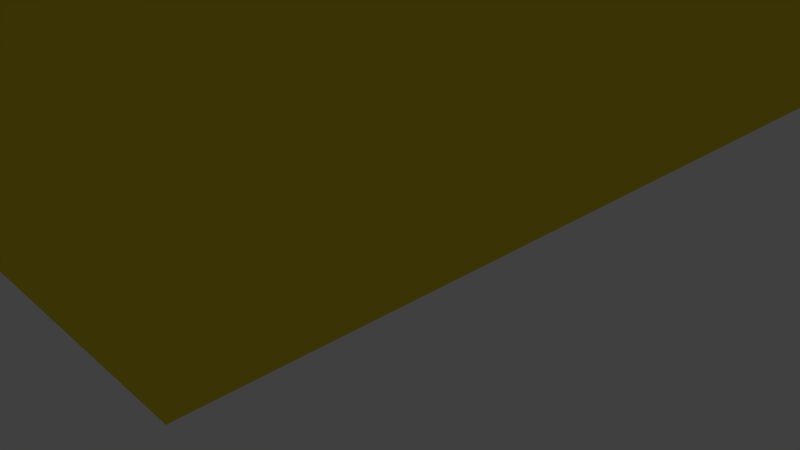 # Source: enclosure.blend  (saved by Blender 2.79.0; exported with 4.5.12 LTS)
import bpy
from mathutils import Matrix  # noqa: F401  (used for matrix-valued properties, if any)

bpy.ops.wm.read_factory_settings(use_empty=True)
scene = bpy.context.scene
scene.name = 'Scene'

# ---- collections
col_collection_1 = bpy.data.collections.new('Collection 1'); scene.collection.children.link(col_collection_1)

# ---- materials (node trees are filled in below, after node groups)
mat_enclosurecap = bpy.data.materials.new('EnclosureCap')
mat_enclosurecap.alpha_threshold = 0.0
mat_enclosurecap.use_transparent_shadow = False
mat_enclosurecap.diffuse_color = (0.6912, 0.8, 0.1098, 1.0)
mat_enclosurecap.roughness = 0.5
mat_material_001 = bpy.data.materials.new('Material.001')
mat_material_001.alpha_threshold = 0.0
mat_material_001.use_transparent_shadow = False
mat_material_001.roughness = 0.5
mat_red = bpy.data.materials.new('Red')
mat_red.alpha_threshold = 0.0
mat_red.use_transparent_shadow = False
mat_red.diffuse_color = (0.8, 0.005779, 0.01941, 1.0)
mat_red.roughness = 0.5
mat_dark = bpy.data.materials.new('Dark')
mat_dark.alpha_threshold = 0.0
mat_dark.use_transparent_shadow = False
mat_dark.diffuse_color = (0.01435, 0.01853, 0.02721, 1.0)
mat_dark.roughness = 0.5
mat_blue = bpy.data.materials.new('Blue')
mat_blue.alpha_threshold = 0.0
mat_blue.use_transparent_shadow = False
mat_blue.diffuse_color = (0.3556, 0.4955, 0.8, 1.0)
mat_blue.roughness = 0.5
mat_green = bpy.data.materials.new('Green')
mat_green.alpha_threshold = 0.0
mat_green.use_transparent_shadow = False
mat_green.diffuse_color = (0.004121, 0.4969, 0.0, 1.0)
mat_green.specular_color = (0.0, 0.5382, 0.001531)
mat_green.roughness = 0.5
mat_green.line_color = (0.0, 0.0, 0.0, 1.0)
mat_enclosuremat = bpy.data.materials.new('EnclosureMat')
mat_enclosuremat.alpha_threshold = 0.0
mat_enclosuremat.use_transparent_shadow = False
mat_enclosuremat.diffuse_color = (0.8, 0.6441, 0.02757, 1.0)
mat_enclosuremat.roughness = 0.5

# ---- material node trees

# ---- world
world_world = bpy.data.worlds.new('World'); scene.world = world_world
world_world.color = (0.05088, 0.05088, 0.05088)
world_world.use_sun_shadow = False
world_world.sun_shadow_jitter_overblur = 0.0
world_world.cycles.sampling_method = 'MANUAL'

# ---- cameras
cam_camera = bpy.data.cameras.new('Camera')
cam_camera.clip_end = 100.0
cam_camera.lens = 35.0
cam_camera.sensor_width = 32.0
cam_camera.sensor_height = 18.0
cam_camera.ortho_scale = 7.314
cam_camera.dof.focus_distance = 0.0
cam_camera.dof.aperture_fstop = 128.0

# ---- lights
light_lamp = bpy.data.lights.new('Lamp', 'POINT')
light_lamp.transmission_factor = 0.0
light_lamp.cutoff_distance = 30.0
light_lamp.energy = 100.0
light_lamp.shadow_buffer_clip_start = 1.001
light_lamp.shadow_soft_size = 0.1
light_lamp.shadow_maximum_resolution = 0.006
light_lamp.use_absolute_resolution = True

# ---- meshes
me_cube_014 = bpy.data.meshes.new('Cube.014')
me_cube_014.from_pydata([(-966.7, -957.1, -843.2), (-966.7, 957.1, -843.2), (966.7, -957.1, -843.2), (966.7, 957.1, -843.2), (-955.6, -942.9, -846.2), (-955.6, 942.9, -846.2), (955.6, -942.9, -846.2), (955.6, 942.9, -846.2), (-966.7, -957.1, -1000.0), (-966.7, 957.1, -1000.0), (-966.7, -566.9, -1000.0), (955.6, 942.9, -843.2), (955.6, -942.9, -843.2), (966.7, 957.1, -1000.0), (-955.6, 942.9, -843.2), (-955.6, -942.9, -843.2), (966.7, -957.1, -1000.0)], [], [(3, 1, 0, 15, 14, 11), (4, 5, 14, 15), (5, 7, 11, 14), (7, 6, 12, 11), (6, 4, 15, 12), (5, 4, 6, 7), (16, 8, 10, 9, 13), (13, 9, 1, 3), (16, 13, 3, 2), (12, 15, 0, 2, 3, 11), (8, 16, 2, 0), (9, 10, 8, 0, 1)])
me_cube_014.materials.append(mat_enclosurecap)
me_cube_014.use_remesh_preserve_volume = False
me_cube_014.use_remesh_preserve_attributes = False
me_cube_014.use_mirror_vertex_groups = False
me_cube_014.update()
me_cylinder_005 = bpy.data.meshes.new('Cylinder.005')
me_cylinder_005.from_pydata([(0.0, 1000.0, -1000.0), (0.0, 1000.0, 1000.0), (195.1, 980.8, -1000.0), (195.1, 980.8, 1000.0), (382.7, 923.9, -1000.0), (382.7, 923.9, 1000.0), (555.6, 831.5, -1000.0), (555.6, 831.5, 1000.0), (707.1, 707.1, -1000.0), (707.1, 707.1, 1000.0), (831.5, 555.6, -1000.0), (831.5, 555.6, 1000.0), (923.9, 382.7, -1000.0), (923.9, 382.7, 1000.0), (980.8, 195.1, -1000.0), (980.8, 195.1, 1000.0), (1000.0, 7.55e-05, -1000.0), (1000.0, 7.55e-05, 1000.0), (980.8, -195.1, -1000.0), (980.8, -195.1, 1000.0), (923.9, -382.7, -1000.0), (923.9, -382.7, 1000.0), (831.5, -555.6, -1000.0), (831.5, -555.6, 1000.0), (707.1, -707.1, -1000.0), (707.1, -707.1, 1000.0), (555.6, -831.5, -1000.0), (555.6, -831.5, 1000.0), (382.7, -923.9, -1000.0), (382.7, -923.9, 1000.0), (195.1, -980.8, -1000.0), (195.1, -980.8, 1000.0), (-0.0003258, -1000.0, -1000.0), (-0.0003258, -1000.0, 1000.0), (-195.1, -980.8, -1000.0), (-195.1, -980.8, 1000.0), (-382.7, -923.9, -1000.0), (-382.7, -923.9, 1000.0), (-555.6, -831.5, -1000.0), (-555.6, -831.5, 1000.0), (-707.1, -707.1, -1000.0), (-707.1, -707.1, 1000.0), (-831.5, -555.6, -1000.0), (-831.5, -555.6, 1000.0), (-923.9, -382.7, -1000.0), (-923.9, -382.7, 1000.0), (-980.8, -195.1, -1000.0), (-980.8, -195.1, 1000.0), (-1000.0, 0.0009656, -1000.0), (-1000.0, 0.0009656, 1000.0), (-980.8, 195.1, -1000.0), (-980.8, 195.1, 1000.0), (-923.9, 382.7, -1000.0), (-923.9, 382.7, 1000.0), (-831.5, 555.6, -1000.0), (-831.5, 555.6, 1000.0), (-707.1, 707.1, -1000.0), (-707.1, 707.1, 1000.0), (-555.6, 831.5, -1000.0), (-555.6, 831.5, 1000.0), (-382.7, 923.9, -1000.0), (-382.7, 923.9, 1000.0), (-195.1, 980.8, -1000.0), (-195.1, 980.8, 1000.0)], [], [(0, 1, 3, 2), (2, 3, 5, 4), (4, 5, 7, 6), (6, 7, 9, 8), (8, 9, 11, 10), (10, 11, 13, 12), (12, 13, 15, 14), (14, 15, 17, 16), (16, 17, 19, 18), (18, 19, 21, 20), (20, 21, 23, 22), (22, 23, 25, 24), (24, 25, 27, 26), (26, 27, 29, 28), (28, 29, 31, 30), (30, 31, 33, 32), (32, 33, 35, 34), (34, 35, 37, 36), (36, 37, 39, 38), (38, 39, 41, 40), (40, 41, 43, 42), (42, 43, 45, 44), (44, 45, 47, 46), (46, 47, 49, 48), (48, 49, 51, 50), (50, 51, 53, 52), (52, 53, 55, 54), (54, 55, 57, 56), (56, 57, 59, 58), (58, 59, 61, 60), (3, 1, 63, 61, 59, 57, 55, 53, 51, 49, 47, 45, 43, 41, 39, 37, 35, 33, 31, 29, 27, 25, 23, 21, 19, 17, 15, 13, 11, 9, 7, 5), (60, 61, 63, 62), (62, 63, 1, 0), (0, 2, 4, 6, 8, 10, 12, 14, 16, 18, 20, 22, 24, 26, 28, 30, 32, 34, 36, 38, 40, 42, 44, 46, 48, 50, 52, 54, 56, 58, 60, 62)])
me_cylinder_005.materials.append(mat_material_001)
me_cylinder_005.use_remesh_preserve_volume = False
me_cylinder_005.use_remesh_preserve_attributes = False
me_cylinder_005.use_mirror_vertex_groups = False
me_cylinder_005.update()
me_cube_002 = bpy.data.meshes.new('Cube.002')
me_cube_002.from_pydata([(-1000.0, -1000.0, -1000.0), (-1000.0, -1000.0, 1000.0), (-1000.0, 1000.0, -1000.0), (-1000.0, 1000.0, 1000.0), (1000.0, -1000.0, -1000.0), (1000.0, -1000.0, 1000.0), (1000.0, 1000.0, -1000.0), (1000.0, 1000.0, 1000.0), (950.3, -892.2, 1000.0), (950.3, -892.2, -1000.0), (910.7, -768.1, 1000.0), (910.7, -768.1, -1000.0), (901.4, -769.6, 1000.0), (901.4, -769.6, -1000.0), (892.5, -774.2, 1000.0), (892.5, -774.2, -1000.0), (866.7, -878.4, 1000.0), (866.7, -878.4, -1000.0), (871.1, -892.2, 1000.0), (871.1, -892.2, -1000.0), (864.0, -863.4, 1000.0), (864.0, -863.4, -1000.0), (877.0, -904.3, 1000.0), (877.0, -904.3, -1000.0), (901.4, -926.1, 1000.0), (901.4, -926.1, -1000.0), (910.7, -927.7, 1000.0), (910.7, -927.7, -1000.0), (892.5, -921.6, 1000.0), (892.5, -921.6, -1000.0), (957.4, -832.3, 1000.0), (957.4, -832.3, -1000.0), (937.2, -781.5, 1000.0), (937.2, -781.5, -1000.0), (958.3, -847.9, 1000.0), (958.3, -847.9, -1000.0), (954.7, -817.3, 1000.0), (954.7, -817.3, -1000.0), (920.0, -926.1, 1000.0), (920.0, -926.1, -1000.0), (877.0, -791.5, 1000.0), (877.0, -791.5, -1000.0), (884.3, -781.5, 1000.0), (884.3, -781.5, -1000.0), (871.1, -803.5, 1000.0), (871.1, -803.5, -1000.0), (957.4, -863.4, 1000.0), (957.4, -863.4, -1000.0), (937.2, -914.2, 1000.0), (937.2, -914.2, -1000.0), (944.4, -904.3, 1000.0), (944.4, -904.3, -1000.0), (954.7, -878.4, 1000.0), (954.7, -878.4, -1000.0), (863.1, -847.9, 1000.0), (863.1, -847.9, -1000.0), (884.3, -914.2, 1000.0), (884.3, -914.2, -1000.0), (864.0, -832.3, 1000.0), (864.0, -832.3, -1000.0), (944.4, -791.5, 1000.0), (944.4, -791.5, -1000.0), (928.9, -921.6, 1000.0), (928.9, -921.6, -1000.0), (950.3, -803.5, 1000.0), (950.3, -803.5, -1000.0), (866.7, -817.3, 1000.0), (866.7, -817.3, -1000.0), (928.9, -774.2, 1000.0), (928.9, -774.2, -1000.0), (920.0, -769.6, 1000.0), (920.0, -769.6, -1000.0), (950.3, 808.5, 1000.0), (950.3, 808.5, -1000.0), (910.7, 932.7, 1000.0), (910.7, 932.7, -1000.0), (901.4, 931.1, 1000.0), (901.4, 931.1, -1000.0), (892.5, 926.6, 1000.0), (892.5, 926.6, -1000.0), (866.7, 822.3, 1000.0), (866.7, 822.3, -1000.0), (871.1, 808.5, 1000.0), (871.1, 808.5, -1000.0), (864.0, 837.3, 1000.0), (864.0, 837.3, -1000.0), (877.0, 796.4, 1000.0), (877.0, 796.4, -1000.0), (901.4, 774.6, 1000.0), (901.4, 774.6, -1000.0), (910.7, 773.1, 1000.0), (910.7, 773.1, -1000.0), (892.5, 779.1, 1000.0), (892.5, 779.1, -1000.0), (957.4, 868.4, 1000.0), (957.4, 868.4, -1000.0), (937.2, 919.2, 1000.0), (937.2, 919.2, -1000.0), (958.3, 852.9, 1000.0), (958.3, 852.9, -1000.0), (954.7, 883.4, 1000.0), (954.7, 883.4, -1000.0), (920.0, 774.6, 1000.0), (920.0, 774.6, -1000.0), (877.0, 909.3, 1000.0), (877.0, 909.3, -1000.0), (884.3, 919.2, 1000.0), (884.3, 919.2, -1000.0), (871.1, 897.2, 1000.0), (871.1, 897.2, -1000.0), (957.4, 837.3, 1000.0), (957.4, 837.3, -1000.0), (937.2, 786.5, 1000.0), (937.2, 786.5, -1000.0), (944.4, 796.4, 1000.0), (944.4, 796.4, -1000.0), (954.7, 822.3, 1000.0), (954.7, 822.3, -1000.0), (863.1, 852.9, 1000.0), (863.1, 852.9, -1000.0), (884.3, 786.5, 1000.0), (884.3, 786.5, -1000.0), (864.0, 868.4, 1000.0), (864.0, 868.4, -1000.0), (944.4, 909.3, 1000.0), (944.4, 909.3, -1000.0), (928.9, 779.1, 1000.0), (928.9, 779.1, -1000.0), (950.3, 897.2, 1000.0), (950.3, 897.2, -1000.0), (866.7, 883.4, 1000.0), (866.7, 883.4, -1000.0), (928.9, 926.6, 1000.0), (928.9, 926.6, -1000.0), (920.0, 931.1, 1000.0), (920.0, 931.1, -1000.0), (-871.1, 808.5, 1000.0), (-871.1, 808.5, -1000.0), (-910.7, 932.7, 1000.0), (-910.7, 932.7, -1000.0), (-920.0, 931.1, 1000.0), (-920.0, 931.1, -1000.0), (-928.9, 926.6, 1000.0), (-928.9, 926.6, -1000.0), (-954.7, 822.3, 1000.0), (-954.7, 822.3, -1000.0), (-950.3, 808.5, 1000.0), (-950.3, 808.5, -1000.0), (-957.4, 837.3, 1000.0), (-957.4, 837.3, -1000.0), (-944.4, 796.4, 1000.0), (-944.4, 796.4, -1000.0), (-920.0, 774.6, 1000.0), (-920.0, 774.6, -1000.0), (-910.7, 773.1, 1000.0), (-910.7, 773.1, -1000.0), (-928.9, 779.1, 1000.0), (-928.9, 779.1, -1000.0), (-864.0, 868.4, 1000.0), (-864.0, 868.4, -1000.0), (-884.3, 919.2, 1000.0), (-884.3, 919.2, -1000.0), (-863.1, 852.9, 1000.0), (-863.1, 852.9, -1000.0), (-866.7, 883.4, 1000.0), (-866.7, 883.4, -1000.0), (-901.4, 774.6, 1000.0), (-901.4, 774.6, -1000.0), (-944.4, 909.3, 1000.0), (-944.4, 909.3, -1000.0), (-937.2, 919.2, 1000.0), (-937.2, 919.2, -1000.0), (-950.3, 897.2, 1000.0), (-950.3, 897.2, -1000.0), (-864.0, 837.3, 1000.0), (-864.0, 837.3, -1000.0), (-884.3, 786.5, 1000.0), (-884.3, 786.5, -1000.0), (-877.0, 796.4, 1000.0), (-877.0, 796.4, -1000.0), (-866.7, 822.3, 1000.0), (-866.7, 822.3, -1000.0), (-958.3, 852.9, 1000.0), (-958.3, 852.9, -1000.0), (-937.2, 786.5, 1000.0), (-937.2, 786.5, -1000.0), (-957.4, 868.4, 1000.0), (-957.4, 868.4, -1000.0), (-877.0, 909.3, 1000.0), (-877.0, 909.3, -1000.0), (-892.5, 779.1, 1000.0), (-892.5, 779.1, -1000.0), (-871.1, 897.2, 1000.0), (-871.1, 897.2, -1000.0), (-954.7, 883.4, 1000.0), (-954.7, 883.4, -1000.0), (-892.5, 926.6, 1000.0), (-892.5, 926.6, -1000.0), (-901.4, 931.1, 1000.0), (-901.4, 931.1, -1000.0), (-871.1, -892.2, 1000.0), (-871.1, -892.2, -1000.0), (-910.7, -768.1, 1000.0), (-910.7, -768.1, -1000.0), (-920.0, -769.6, 1000.0), (-920.0, -769.6, -1000.0), (-928.9, -774.2, 1000.0), (-928.9, -774.2, -1000.0), (-954.7, -878.4, 1000.0), (-954.7, -878.4, -1000.0), (-950.3, -892.2, 1000.0), (-950.3, -892.2, -1000.0), (-957.4, -863.4, 1000.0), (-957.4, -863.4, -1000.0), (-944.4, -904.3, 1000.0), (-944.4, -904.3, -1000.0), (-920.0, -926.1, 1000.0), (-920.0, -926.1, -1000.0), (-910.7, -927.7, 1000.0), (-910.7, -927.7, -1000.0), (-928.9, -921.6, 1000.0), (-928.9, -921.6, -1000.0), (-864.0, -832.3, 1000.0), (-864.0, -832.3, -1000.0), (-884.3, -781.5, 1000.0), (-884.3, -781.5, -1000.0), (-863.1, -847.9, 1000.0), (-863.1, -847.9, -1000.0), (-866.7, -817.3, 1000.0), (-866.7, -817.3, -1000.0), (-901.4, -926.1, 1000.0), (-901.4, -926.1, -1000.0), (-944.4, -791.5, 1000.0), (-944.4, -791.5, -1000.0), (-937.2, -781.5, 1000.0), (-937.2, -781.5, -1000.0), (-950.3, -803.5, 1000.0), (-950.3, -803.5, -1000.0), (-864.0, -863.4, 1000.0), (-864.0, -863.4, -1000.0), (-884.3, -914.2, 1000.0), (-884.3, -914.2, -1000.0), (-877.0, -904.3, 1000.0), (-877.0, -904.3, -1000.0), (-866.7, -878.4, 1000.0), (-866.7, -878.4, -1000.0), (-958.3, -847.9, 1000.0), (-958.3, -847.9, -1000.0), (-937.2, -914.2, 1000.0), (-937.2, -914.2, -1000.0), (-957.4, -832.3, 1000.0), (-957.4, -832.3, -1000.0), (-877.0, -791.5, 1000.0), (-877.0, -791.5, -1000.0), (-892.5, -921.6, 1000.0), (-892.5, -921.6, -1000.0), (-871.1, -803.5, 1000.0), (-871.1, -803.5, -1000.0), (-954.7, -817.3, 1000.0), (-954.7, -817.3, -1000.0), (-892.5, -774.2, 1000.0), (-892.5, -774.2, -1000.0), (-901.4, -769.6, 1000.0), (-901.4, -769.6, -1000.0)], [], [(0, 1, 3, 2), (2, 3, 7, 6), (6, 7, 5, 4), (4, 5, 1, 0), (2, 6, 99, 95, 101, 129, 125, 97, 133, 135, 75, 77, 79, 107, 105, 109, 131, 123, 119), (7, 98, 110, 116, 72, 114, 112, 126, 102, 90, 88, 92, 120, 86, 82, 80, 84, 118, 162, 174, 180, 136, 178, 176, 190, 166, 154, 152, 156, 184, 150, 146, 144, 148, 182, 3, 1, 246, 250, 258, 236, 232, 234, 206, 204, 202, 262, 260, 224, 252, 256, 228, 222, 226, 54, 58, 66, 44, 40, 42, 14, 12, 10, 70, 68, 32, 60, 64, 36, 30, 34, 5), (47, 46, 34, 35), (51, 50, 8, 9), (9, 8, 52, 53), (59, 58, 54, 55), (31, 30, 36, 37), (35, 34, 30, 31), (65, 64, 60, 61), (11, 10, 12, 13), (25, 24, 26, 27), (45, 44, 66, 67), (27, 26, 38, 39), (13, 12, 14, 15), (61, 60, 32, 33), (57, 56, 28, 29), (33, 32, 68, 69), (49, 48, 50, 51), (43, 42, 40, 41), (67, 66, 58, 59), (0, 55, 21, 17, 19, 23, 57, 29, 25, 27, 39, 63, 49, 51, 9, 53, 47, 35, 4), (63, 62, 48, 49), (23, 22, 56, 57), (17, 16, 18, 19), (71, 70, 10, 11), (37, 36, 64, 65), (55, 54, 20, 21), (53, 52, 46, 47), (29, 28, 24, 25), (15, 14, 42, 43), (69, 68, 70, 71), (39, 38, 62, 63), (21, 20, 16, 17), (41, 40, 44, 45), (5, 34, 46, 52, 8, 50, 48, 62, 38, 26, 24, 28, 56, 22, 18, 16, 20, 54, 1), (19, 18, 22, 23), (111, 110, 98, 99), (115, 114, 72, 73), (73, 72, 116, 117), (123, 122, 118, 119), (95, 94, 100, 101), (99, 98, 94, 95), (129, 128, 124, 125), (75, 74, 76, 77), (89, 88, 90, 91), (109, 108, 130, 131), (91, 90, 102, 103), (77, 76, 78, 79), (125, 124, 96, 97), (121, 120, 92, 93), (97, 96, 132, 133), (113, 112, 114, 115), (107, 106, 104, 105), (131, 130, 122, 123), (85, 81, 83, 87, 121, 93, 89, 91, 103, 127, 113, 115, 73, 117, 111, 99, 6, 4, 35, 31, 37, 65, 61, 33, 69, 71, 11, 13, 15, 43, 41, 45, 67, 59, 55, 227, 223, 229, 257, 253, 225, 261, 263, 203, 205, 207, 235, 233, 237, 259, 251, 247, 0, 2, 183, 149, 145, 147, 151, 185, 157, 153, 155, 167, 191, 177, 179, 137, 181, 175, 163, 119), (127, 126, 112, 113), (87, 86, 120, 121), (81, 80, 82, 83), (135, 134, 74, 75), (101, 100, 128, 129), (119, 118, 84, 85), (117, 116, 110, 111), (93, 92, 88, 89), (79, 78, 106, 107), (133, 132, 134, 135), (103, 102, 126, 127), (85, 84, 80, 81), (105, 104, 108, 109), (3, 118, 122, 130, 108, 104, 106, 78, 76, 74, 134, 132, 96, 124, 128, 100, 94, 98, 7), (83, 82, 86, 87), (175, 174, 162, 163), (179, 178, 136, 137), (137, 136, 180, 181), (187, 186, 182, 183), (159, 158, 164, 165), (163, 162, 158, 159), (193, 192, 188, 189), (139, 138, 140, 141), (153, 152, 154, 155), (173, 172, 194, 195), (155, 154, 166, 167), (141, 140, 142, 143), (189, 188, 160, 161), (119, 163, 159, 165, 193, 189, 161, 197, 199, 139, 141, 143, 171, 169, 173, 195, 187, 183, 2), (185, 184, 156, 157), (161, 160, 196, 197), (177, 176, 178, 179), (171, 170, 168, 169), (195, 194, 186, 187), (191, 190, 176, 177), (151, 150, 184, 185), (145, 144, 146, 147), (199, 198, 138, 139), (165, 164, 192, 193), (183, 182, 148, 149), (181, 180, 174, 175), (157, 156, 152, 153), (143, 142, 170, 171), (197, 196, 198, 199), (167, 166, 190, 191), (149, 148, 144, 145), (169, 168, 172, 173), (3, 182, 186, 194, 172, 168, 170, 142, 140, 138, 198, 196, 160, 188, 192, 164, 158, 162, 118), (147, 146, 150, 151), (239, 238, 226, 227), (243, 242, 200, 201), (201, 200, 244, 245), (251, 250, 246, 247), (223, 222, 228, 229), (227, 226, 222, 223), (257, 256, 252, 253), (203, 202, 204, 205), (217, 216, 218, 219), (237, 236, 258, 259), (219, 218, 230, 231), (205, 204, 206, 207), (253, 252, 224, 225), (0, 247, 213, 209, 211, 215, 249, 221, 217, 219, 231, 255, 241, 243, 201, 245, 239, 227, 55), (249, 248, 220, 221), (225, 224, 260, 261), (241, 240, 242, 243), (235, 234, 232, 233), (259, 258, 250, 251), (255, 254, 240, 241), (215, 214, 248, 249), (209, 208, 210, 211), (263, 262, 202, 203), (229, 228, 256, 257), (247, 246, 212, 213), (245, 244, 238, 239), (221, 220, 216, 217), (207, 206, 234, 235), (261, 260, 262, 263), (231, 230, 254, 255), (213, 212, 208, 209), (233, 232, 236, 237), (54, 226, 238, 244, 200, 242, 240, 254, 230, 218, 216, 220, 248, 214, 210, 208, 212, 246, 1), (211, 210, 214, 215)])
me_cube_002.materials.append(mat_red)
me_cube_002.use_remesh_preserve_volume = False
me_cube_002.use_remesh_preserve_attributes = False
me_cube_002.use_mirror_vertex_groups = False
me_cube_002.update()
me_cube_018 = bpy.data.meshes.new('Cube.018')
me_cube_018.from_pydata([(-1000.0, -1000.0, -1000.0), (-1000.0, -1000.0, 1000.0), (-1000.0, 1000.0, -1000.0), (-1000.0, 1000.0, 1000.0), (1000.0, -1000.0, -1000.0), (1000.0, -1000.0, 1000.0), (1000.0, 1000.0, -1000.0), (1000.0, 1000.0, 1000.0), (-1000.0, -1000.0, 1000.0), (-1000.0, 1000.0, 1000.0), (1000.0, 1000.0, 1000.0), (1000.0, -1000.0, 1000.0), (-1099.0, -1099.0, 2559.0), (-1099.0, 1099.0, 2559.0), (1099.0, 1099.0, 2559.0), (1099.0, -1099.0, 2559.0)], [], [(0, 1, 3, 2), (2, 3, 7, 6), (6, 7, 5, 4), (4, 5, 1, 0), (2, 6, 4, 0), (3, 1, 8, 9), (8, 11, 15, 12), (1, 5, 11, 8), (7, 3, 9, 10), (5, 7, 10, 11), (14, 13, 12, 15), (10, 9, 13, 14), (11, 10, 14, 15), (9, 8, 12, 13)])
me_cube_018.materials.append(mat_dark)
me_cube_018.use_remesh_preserve_volume = False
me_cube_018.use_remesh_preserve_attributes = False
me_cube_018.use_mirror_vertex_groups = False
me_cube_018.update()
me_cube_009 = bpy.data.meshes.new('Cube.009')
me_cube_009.from_pydata([(-1000.0, -1000.0, -1000.0), (-1000.0, -1000.0, 1000.0), (-1000.0, 1000.0, -1000.0), (-1000.0, 1000.0, 1000.0), (1000.0, -1000.0, -1000.0), (1000.0, -1000.0, 1000.0), (1000.0, 1000.0, -1000.0), (1000.0, 1000.0, 1000.0)], [], [(0, 1, 3, 2), (2, 3, 7, 6), (6, 7, 5, 4), (4, 5, 1, 0), (2, 6, 4, 0), (7, 3, 1, 5)])
me_cube_009.use_remesh_preserve_volume = False
me_cube_009.use_remesh_preserve_attributes = False
me_cube_009.use_mirror_vertex_groups = False
me_cube_009.update()
me_cube_010 = bpy.data.meshes.new('Cube.010')
me_cube_010.from_pydata([(-1000.0, -1000.0, -1000.0), (-1000.0, -1000.0, 1000.0), (-1000.0, 1000.0, -1000.0), (-1000.0, 1000.0, 1000.0), (1000.0, -1000.0, -1000.0), (1000.0, -1000.0, 1000.0), (1000.0, 1000.0, -1000.0), (1000.0, 1000.0, 1000.0)], [], [(0, 1, 3, 2), (2, 3, 7, 6), (6, 7, 5, 4), (4, 5, 1, 0), (2, 6, 4, 0), (7, 3, 1, 5)])
me_cube_010.use_remesh_preserve_volume = False
me_cube_010.use_remesh_preserve_attributes = False
me_cube_010.use_mirror_vertex_groups = False
me_cube_010.update()
me_cube_004 = bpy.data.meshes.new('Cube.004')
me_cube_004.from_pydata([(-1000.0, -1000.0, -1000.0), (-1000.0, -1000.0, 1000.0), (-1000.0, 1000.0, -1000.0), (-1000.0, 1000.0, 1000.0), (1000.0, -1000.0, -1000.0), (1000.0, -1000.0, 1000.0), (1000.0, 1000.0, -1000.0), (1000.0, 1000.0, 1000.0)], [], [(0, 1, 3, 2), (2, 3, 7, 6), (6, 7, 5, 4), (4, 5, 1, 0), (2, 6, 4, 0), (7, 3, 1, 5)])
me_cube_004.materials.append(mat_dark)
me_cube_004.use_remesh_preserve_volume = False
me_cube_004.use_remesh_preserve_attributes = False
me_cube_004.use_mirror_vertex_groups = False
me_cube_004.update()
me_cube_003 = bpy.data.meshes.new('Cube.003')
me_cube_003.from_pydata([(-1000.0, -1000.0, -1000.0), (-1000.0, -1000.0, 1000.0), (-1000.0, 1000.0, -1000.0), (-1000.0, 1000.0, 1000.0), (1000.0, -1000.0, -1000.0), (1000.0, -1000.0, 1000.0), (1000.0, 1000.0, -1000.0), (1000.0, 1000.0, 1000.0)], [], [(0, 1, 3, 2), (2, 3, 7, 6), (6, 7, 5, 4), (4, 5, 1, 0), (2, 6, 4, 0), (7, 3, 1, 5)])
me_cube_003.materials.append(mat_blue)
me_cube_003.use_remesh_preserve_volume = False
me_cube_003.use_remesh_preserve_attributes = False
me_cube_003.use_mirror_vertex_groups = False
me_cube_003.update()
me_cube = bpy.data.meshes.new('Cube')
me_cube.from_pydata([(1.0, 1.0, -1.0), (1.0, -1.0, -1.0), (-1.0, -1.0, -1.0), (-1.0, 1.0, -1.0), (1.0, 1.0, 1.0), (1.0, -1.0, 1.0), (-1.0, -1.0, 1.0), (-1.0, 1.0, 1.0), (-0.899, 0.8863, -1.0), (-0.899, 0.8863, 1.0), (-0.925, 0.9462, -1.0), (-0.925, 0.9462, 1.0), (-0.9311, 0.9454, -1.0), (-0.9311, 0.9454, 1.0), (-0.937, 0.9432, -1.0), (-0.937, 0.9432, 1.0), (-0.9539, 0.893, -1.0), (-0.9539, 0.893, 1.0), (-0.951, 0.8863, -1.0), (-0.951, 0.8863, 1.0), (-0.9556, 0.9002, -1.0), (-0.9556, 0.9002, 1.0), (-0.9471, 0.8805, -1.0), (-0.9471, 0.8805, 1.0), (-0.9311, 0.87, -1.0), (-0.9311, 0.87, 1.0), (-0.925, 0.8692, -1.0), (-0.925, 0.8692, 1.0), (-0.937, 0.8722, -1.0), (-0.937, 0.8722, 1.0), (-0.8944, 0.9152, -1.0), (-0.8944, 0.9152, 1.0), (-0.9076, 0.9397, -1.0), (-0.9076, 0.9397, 1.0), (-0.8937, 0.9077, -1.0), (-0.8937, 0.9077, 1.0), (-0.8961, 0.9224, -1.0), (-0.8961, 0.9224, 1.0), (-0.9189, 0.87, -1.0), (-0.9189, 0.87, 1.0), (-0.9471, 0.9349, -1.0), (-0.9471, 0.9349, 1.0), (-0.9424, 0.9397, -1.0), (-0.9424, 0.9397, 1.0), (-0.951, 0.9291, -1.0), (-0.951, 0.9291, 1.0), (-0.8944, 0.9002, -1.0), (-0.8944, 0.9002, 1.0), (-0.9076, 0.8757, -1.0), (-0.9076, 0.8757, 1.0), (-0.9029, 0.8805, -1.0), (-0.9029, 0.8805, 1.0), (-0.8961, 0.893, -1.0), (-0.8961, 0.893, 1.0), (-0.9562, 0.9077, -1.0), (-0.9562, 0.9077, 1.0), (-0.9424, 0.8757, -1.0), (-0.9424, 0.8757, 1.0), (-0.9556, 0.9152, -1.0), (-0.9556, 0.9152, 1.0), (-0.9029, 0.9349, -1.0), (-0.9029, 0.9349, 1.0), (-0.913, 0.8722, -1.0), (-0.913, 0.8722, 1.0), (-0.899, 0.9291, -1.0), (-0.899, 0.9291, 1.0), (-0.9539, 0.9224, -1.0), (-0.9539, 0.9224, 1.0), (-0.913, 0.9432, -1.0), (-0.913, 0.9432, 1.0), (-0.9189, 0.9454, -1.0), (-0.9189, 0.9454, 1.0), (0.951, 0.8863, -1.0), (0.951, 0.8863, 1.0), (0.925, 0.9462, -1.0), (0.925, 0.9462, 1.0), (0.9189, 0.9454, -1.0), (0.9189, 0.9454, 1.0), (0.913, 0.9432, -1.0), (0.913, 0.9432, 1.0), (0.8961, 0.893, -1.0), (0.8961, 0.893, 1.0), (0.899, 0.8863, -1.0), (0.899, 0.8863, 1.0), (0.8944, 0.9002, -1.0), (0.8944, 0.9002, 1.0), (0.9029, 0.8805, -1.0), (0.9029, 0.8805, 1.0), (0.9189, 0.87, -1.0), (0.9189, 0.87, 1.0), (0.925, 0.8692, -1.0), (0.925, 0.8692, 1.0), (0.913, 0.8722, -1.0), (0.913, 0.8722, 1.0), (0.9556, 0.9152, -1.0), (0.9556, 0.9152, 1.0), (0.9424, 0.9397, -1.0), (0.9424, 0.9397, 1.0), (0.9562, 0.9077, -1.0), (0.9562, 0.9077, 1.0), (0.9539, 0.9224, -1.0), (0.9539, 0.9224, 1.0), (0.9311, 0.87, -1.0), (0.9311, 0.87, 1.0), (0.9029, 0.9349, -1.0), (0.9029, 0.9349, 1.0), (0.9076, 0.9397, -1.0), (0.9076, 0.9397, 1.0), (0.899, 0.9291, -1.0), (0.899, 0.9291, 1.0), (0.9556, 0.9002, -1.0), (0.9556, 0.9002, 1.0), (0.9424, 0.8757, -1.0), (0.9424, 0.8757, 1.0), (0.9471, 0.8805, -1.0), (0.9471, 0.8805, 1.0), (0.9539, 0.893, -1.0), (0.9539, 0.893, 1.0), (0.8937, 0.9077, -1.0), (0.8937, 0.9077, 1.0), (0.9076, 0.8757, -1.0), (0.9076, 0.8757, 1.0), (0.8944, 0.9152, -1.0), (0.8944, 0.9152, 1.0), (0.9471, 0.9349, -1.0), (0.9471, 0.9349, 1.0), (0.937, 0.8722, -1.0), (0.937, 0.8722, 1.0), (0.951, 0.9291, -1.0), (0.951, 0.9291, 1.0), (0.8961, 0.9224, -1.0), (0.8961, 0.9224, 1.0), (0.937, 0.9432, -1.0), (0.937, 0.9432, 1.0), (0.9311, 0.9454, -1.0), (0.9311, 0.9454, 1.0), (0.951, -0.9291, -1.0), (0.951, -0.9291, 1.0), (0.925, -0.8692, -1.0), (0.925, -0.8692, 1.0), (0.9189, -0.87, -1.0), (0.9189, -0.87, 1.0), (0.913, -0.8722, -1.0), (0.913, -0.8722, 1.0), (0.8961, -0.9224, -1.0), (0.8961, -0.9224, 1.0), (0.899, -0.9291, -1.0), (0.899, -0.9291, 1.0), (0.8944, -0.9152, -1.0), (0.8944, -0.9152, 1.0), (0.9029, -0.9349, -1.0), (0.9029, -0.9349, 1.0), (0.9189, -0.9454, -1.0), (0.9189, -0.9454, 1.0), (0.925, -0.9462, -1.0), (0.925, -0.9462, 1.0), (0.913, -0.9432, -1.0), (0.913, -0.9432, 1.0), (0.9556, -0.9002, -1.0), (0.9556, -0.9002, 1.0), (0.9424, -0.8757, -1.0), (0.9424, -0.8757, 1.0), (0.9562, -0.9077, -1.0), (0.9562, -0.9077, 1.0), (0.9539, -0.893, -1.0), (0.9539, -0.893, 1.0), (0.9311, -0.9454, -1.0), (0.9311, -0.9454, 1.0), (0.9029, -0.8805, -1.0), (0.9029, -0.8805, 1.0), (0.9076, -0.8757, -1.0), (0.9076, -0.8757, 1.0), (0.899, -0.8863, -1.0), (0.899, -0.8863, 1.0), (0.9556, -0.9152, -1.0), (0.9556, -0.9152, 1.0), (0.9424, -0.9397, -1.0), (0.9424, -0.9397, 1.0), (0.9471, -0.9349, -1.0), (0.9471, -0.9349, 1.0), (0.9539, -0.9224, -1.0), (0.9539, -0.9224, 1.0), (0.8937, -0.9077, -1.0), (0.8937, -0.9077, 1.0), (0.9076, -0.9397, -1.0), (0.9076, -0.9397, 1.0), (0.8944, -0.9002, -1.0), (0.8944, -0.9002, 1.0), (0.9471, -0.8805, -1.0), (0.9471, -0.8805, 1.0), (0.937, -0.9432, -1.0), (0.937, -0.9432, 1.0), (0.951, -0.8863, -1.0), (0.951, -0.8863, 1.0), (0.8961, -0.893, -1.0), (0.8961, -0.893, 1.0), (0.937, -0.8722, -1.0), (0.937, -0.8722, 1.0), (0.9311, -0.87, -1.0), (0.9311, -0.87, 1.0), (-0.899, -0.9291, 1.0), (-0.899, -0.9291, -1.0), (-0.925, -0.8692, 1.0), (-0.925, -0.8692, -1.0), (-0.9311, -0.87, 1.0), (-0.9311, -0.87, -1.0), (-0.937, -0.8722, 1.0), (-0.937, -0.8722, -1.0), (-0.9539, -0.9224, 1.0), (-0.9539, -0.9224, -1.0), (-0.951, -0.9291, 1.0), (-0.951, -0.9291, -1.0), (-0.9556, -0.9152, 1.0), (-0.9556, -0.9152, -1.0), (-0.9471, -0.9349, 1.0), (-0.9471, -0.9349, -1.0), (-0.9311, -0.9454, 1.0), (-0.9311, -0.9454, -1.0), (-0.925, -0.9462, 1.0), (-0.925, -0.9462, -1.0), (-0.937, -0.9432, 1.0), (-0.937, -0.9432, -1.0), (-0.8944, -0.9002, 1.0), (-0.8944, -0.9002, -1.0), (-0.9076, -0.8757, 1.0), (-0.9076, -0.8757, -1.0), (-0.8937, -0.9077, 1.0), (-0.8937, -0.9077, -1.0), (-0.8961, -0.893, 1.0), (-0.8961, -0.893, -1.0), (-0.9189, -0.9454, 1.0), (-0.9189, -0.9454, -1.0), (-0.9471, -0.8805, 1.0), (-0.9471, -0.8805, -1.0), (-0.9424, -0.8757, 1.0), (-0.9424, -0.8757, -1.0), (-0.951, -0.8863, 1.0), (-0.951, -0.8863, -1.0), (-0.8944, -0.9152, 1.0), (-0.8944, -0.9152, -1.0), (-0.9076, -0.9397, 1.0), (-0.9076, -0.9397, -1.0), (-0.9029, -0.9349, 1.0), (-0.9029, -0.9349, -1.0), (-0.8961, -0.9224, 1.0), (-0.8961, -0.9224, -1.0), (-0.9562, -0.9077, 1.0), (-0.9562, -0.9077, -1.0), (-0.9424, -0.9397, 1.0), (-0.9424, -0.9397, -1.0), (-0.9556, -0.9002, 1.0), (-0.9556, -0.9002, -1.0), (-0.9029, -0.8805, 1.0), (-0.9029, -0.8805, -1.0), (-0.913, -0.9432, 1.0), (-0.913, -0.9432, -1.0), (-0.899, -0.8863, 1.0), (-0.899, -0.8863, -1.0), (-0.9539, -0.893, 1.0), (-0.9539, -0.893, -1.0), (-0.913, -0.8722, 1.0), (-0.913, -0.8722, -1.0), (-0.9189, -0.87, 1.0), (-0.9189, -0.87, -1.0)], [], [(0, 34, 30, 36, 64, 60, 32, 68, 70, 10, 12, 14, 42, 40, 44, 66, 58, 54, 3), (4, 7, 55, 59, 67, 45, 41, 43, 15, 13, 11, 71, 69, 33, 61, 65, 37, 31, 35), (0, 4, 5, 1), (1, 5, 6, 2), (2, 6, 7, 3), (4, 0, 3, 7), (46, 47, 35, 34), (3, 54, 20, 16, 18, 22, 56, 28, 24, 26, 38, 62, 48, 50, 8, 52, 46, 34, 118, 84, 80, 82, 86, 120, 92, 88, 90, 102, 126, 112, 114, 72, 116, 110, 98, 0, 1, 162, 158, 164, 192, 188, 160, 196, 198, 138, 140, 142, 170, 168, 172, 194, 186, 182, 227, 223, 229, 257, 253, 225, 261, 263, 203, 205, 207, 235, 233, 237, 259, 251, 247, 2), (50, 51, 9, 8), (8, 9, 53, 52), (58, 59, 55, 54), (30, 31, 37, 36), (34, 35, 31, 30), (64, 65, 61, 60), (10, 11, 13, 12), (24, 25, 27, 26), (44, 45, 67, 66), (26, 27, 39, 38), (12, 13, 15, 14), (60, 61, 33, 32), (56, 57, 29, 28), (32, 33, 69, 68), (48, 49, 51, 50), (42, 43, 41, 40), (66, 67, 59, 58), (35, 119, 123, 131, 109, 105, 107, 79, 77, 75, 135, 133, 97, 125, 129, 101, 95, 99, 4), (62, 63, 49, 48), (22, 23, 57, 56), (16, 17, 19, 18), (70, 71, 11, 10), (36, 37, 65, 64), (54, 55, 21, 20), (52, 53, 47, 46), (28, 29, 25, 24), (14, 15, 43, 42), (68, 69, 71, 70), (38, 39, 63, 62), (20, 21, 17, 16), (40, 41, 45, 44), (18, 19, 23, 22), (110, 111, 99, 98), (114, 115, 73, 72), (72, 73, 117, 116), (122, 123, 119, 118), (94, 95, 101, 100), (98, 99, 95, 94), (128, 129, 125, 124), (74, 75, 77, 76), (88, 89, 91, 90), (108, 109, 131, 130), (90, 91, 103, 102), (76, 77, 79, 78), (124, 125, 97, 96), (120, 121, 93, 92), (4, 99, 111, 117, 73, 115, 113, 127, 103, 91, 89, 93, 121, 87, 83, 81, 85, 119, 35, 47, 53, 9, 51, 49, 63, 39, 27, 25, 29, 57, 23, 19, 17, 21, 55, 7, 6, 246, 250, 258, 236, 232, 234, 206, 204, 202, 262, 260, 224, 252, 256, 228, 222, 226, 183, 187, 195, 173, 169, 171, 143, 141, 139, 199, 197, 161, 189, 193, 165, 159, 163, 5), (96, 97, 133, 132), (112, 113, 115, 114), (106, 107, 105, 104), (130, 131, 123, 122), (126, 127, 113, 112), (86, 87, 121, 120), (80, 81, 83, 82), (134, 135, 75, 74), (100, 101, 129, 128), (118, 119, 85, 84), (0, 98, 94, 100, 128, 124, 96, 132, 134, 74, 76, 78, 106, 104, 108, 130, 122, 118, 34), (116, 117, 111, 110), (92, 93, 89, 88), (78, 79, 107, 106), (132, 133, 135, 134), (102, 103, 127, 126), (84, 85, 81, 80), (104, 105, 109, 108), (82, 83, 87, 86), (174, 175, 163, 162), (178, 179, 137, 136), (136, 137, 181, 180), (186, 187, 183, 182), (158, 159, 165, 164), (162, 163, 159, 158), (192, 193, 189, 188), (5, 163, 175, 181, 137, 179, 177, 191, 167, 155, 153, 157, 185, 151, 147, 145, 149, 183, 6), (138, 139, 141, 140), (152, 153, 155, 154), (172, 173, 195, 194), (154, 155, 167, 166), (140, 141, 143, 142), (188, 189, 161, 160), (184, 185, 157, 156), (160, 161, 197, 196), (176, 177, 179, 178), (170, 171, 169, 168), (194, 195, 187, 186), (190, 191, 177, 176), (150, 151, 185, 184), (144, 145, 147, 146), (198, 199, 139, 138), (164, 165, 193, 192), (182, 183, 149, 148), (2, 182, 148, 144, 146, 150, 184, 156, 152, 154, 166, 190, 176, 178, 136, 180, 174, 162, 1), (180, 181, 175, 174), (156, 157, 153, 152), (142, 143, 171, 170), (196, 197, 199, 198), (166, 167, 191, 190), (148, 149, 145, 144), (168, 169, 173, 172), (146, 147, 151, 150), (239, 238, 226, 227), (243, 242, 200, 201), (201, 200, 244, 245), (251, 250, 246, 247), (223, 222, 228, 229), (227, 226, 222, 223), (257, 256, 252, 253), (183, 226, 238, 244, 200, 242, 240, 254, 230, 218, 216, 220, 248, 214, 210, 208, 212, 246, 6), (203, 202, 204, 205), (217, 216, 218, 219), (237, 236, 258, 259), (219, 218, 230, 231), (205, 204, 206, 207), (253, 252, 224, 225), (249, 248, 220, 221), (225, 224, 260, 261), (241, 240, 242, 243), (235, 234, 232, 233), (259, 258, 250, 251), (255, 254, 240, 241), (215, 214, 248, 249), (209, 208, 210, 211), (263, 262, 202, 203), (229, 228, 256, 257), (247, 246, 212, 213), (2, 247, 213, 209, 211, 215, 249, 221, 217, 219, 231, 255, 241, 243, 201, 245, 239, 227, 182), (245, 244, 238, 239), (221, 220, 216, 217), (207, 206, 234, 235), (261, 260, 262, 263), (231, 230, 254, 255), (213, 212, 208, 209), (233, 232, 236, 237), (211, 210, 214, 215)])
me_cube.materials.append(mat_green)
me_cube.use_remesh_preserve_volume = False
me_cube.use_remesh_preserve_attributes = False
me_cube.use_mirror_vertex_groups = False
me_cube.update()
me_cube_005 = bpy.data.meshes.new('Cube.005')
me_cube_005.from_pydata([(-1000.0, -1000.0, -1000.0), (-1000.0, -1000.0, 1000.0), (-1000.0, 1000.0, -1000.0), (-1000.0, 1000.0, 1000.0), (1000.0, -1000.0, -1000.0), (1000.0, -1000.0, 1000.0), (1000.0, 1000.0, -1000.0), (1000.0, 1000.0, 1000.0)], [], [(0, 1, 3, 2), (2, 3, 7, 6), (6, 7, 5, 4), (4, 5, 1, 0), (2, 6, 4, 0), (7, 3, 1, 5)])
me_cube_005.use_remesh_preserve_volume = False
me_cube_005.use_remesh_preserve_attributes = False
me_cube_005.use_mirror_vertex_groups = False
me_cube_005.update()
me_cylinder = bpy.data.meshes.new('Cylinder')
me_cylinder.from_pydata([(0.0, 1000.0, -1000.0), (0.0, 1000.0, 1000.0), (195.1, 980.8, -1000.0), (195.1, 980.8, 1000.0), (382.7, 923.9, -1000.0), (382.7, 923.9, 1000.0), (555.6, 831.5, -1000.0), (555.6, 831.5, 1000.0), (707.1, 707.1, -1000.0), (707.1, 707.1, 1000.0), (831.5, 555.6, -1000.0), (831.5, 555.6, 1000.0), (923.9, 382.7, -1000.0), (923.9, 382.7, 1000.0), (980.8, 195.1, -1000.0), (980.8, 195.1, 1000.0), (1000.0, 7.55e-05, -1000.0), (1000.0, 7.55e-05, 1000.0), (980.8, -195.1, -1000.0), (980.8, -195.1, 1000.0), (923.9, -382.7, -1000.0), (923.9, -382.7, 1000.0), (831.5, -555.6, -1000.0), (831.5, -555.6, 1000.0), (707.1, -707.1, -1000.0), (707.1, -707.1, 1000.0), (555.6, -831.5, -1000.0), (555.6, -831.5, 1000.0), (382.7, -923.9, -1000.0), (382.7, -923.9, 1000.0), (195.1, -980.8, -1000.0), (195.1, -980.8, 1000.0), (-0.0003258, -1000.0, -1000.0), (-0.0003258, -1000.0, 1000.0), (-195.1, -980.8, -1000.0), (-195.1, -980.8, 1000.0), (-382.7, -923.9, -1000.0), (-382.7, -923.9, 1000.0), (-555.6, -831.5, -1000.0), (-555.6, -831.5, 1000.0), (-707.1, -707.1, -1000.0), (-707.1, -707.1, 1000.0), (-831.5, -555.6, -1000.0), (-831.5, -555.6, 1000.0), (-923.9, -382.7, -1000.0), (-923.9, -382.7, 1000.0), (-980.8, -195.1, -1000.0), (-980.8, -195.1, 1000.0), (-1000.0, 0.0009656, -1000.0), (-1000.0, 0.0009656, 1000.0), (-980.8, 195.1, -1000.0), (-980.8, 195.1, 1000.0), (-923.9, 382.7, -1000.0), (-923.9, 382.7, 1000.0), (-831.5, 555.6, -1000.0), (-831.5, 555.6, 1000.0), (-707.1, 707.1, -1000.0), (-707.1, 707.1, 1000.0), (-555.6, 831.5, -1000.0), (-555.6, 831.5, 1000.0), (-382.7, 923.9, -1000.0), (-382.7, 923.9, 1000.0), (-195.1, 980.8, -1000.0), (-195.1, 980.8, 1000.0)], [], [(0, 1, 3, 2), (2, 3, 5, 4), (4, 5, 7, 6), (6, 7, 9, 8), (8, 9, 11, 10), (10, 11, 13, 12), (12, 13, 15, 14), (14, 15, 17, 16), (16, 17, 19, 18), (18, 19, 21, 20), (20, 21, 23, 22), (22, 23, 25, 24), (24, 25, 27, 26), (26, 27, 29, 28), (28, 29, 31, 30), (30, 31, 33, 32), (32, 33, 35, 34), (34, 35, 37, 36), (36, 37, 39, 38), (38, 39, 41, 40), (40, 41, 43, 42), (42, 43, 45, 44), (44, 45, 47, 46), (46, 47, 49, 48), (48, 49, 51, 50), (50, 51, 53, 52), (52, 53, 55, 54), (54, 55, 57, 56), (56, 57, 59, 58), (58, 59, 61, 60), (3, 1, 63, 61, 59, 57, 55, 53, 51, 49, 47, 45, 43, 41, 39, 37, 35, 33, 31, 29, 27, 25, 23, 21, 19, 17, 15, 13, 11, 9, 7, 5), (60, 61, 63, 62), (62, 63, 1, 0), (0, 2, 4, 6, 8, 10, 12, 14, 16, 18, 20, 22, 24, 26, 28, 30, 32, 34, 36, 38, 40, 42, 44, 46, 48, 50, 52, 54, 56, 58, 60, 62)])
me_cylinder.use_remesh_preserve_volume = False
me_cylinder.use_remesh_preserve_attributes = False
me_cylinder.use_mirror_vertex_groups = False
me_cylinder.update()
me_cube_001 = bpy.data.meshes.new('Cube.001')
me_cube_001.from_pydata([(-1000.0, -1000.0, -1000.0), (-1000.0, -1000.0, 1000.0), (-1000.0, 1000.0, -1000.0), (-1000.0, 1000.0, 1000.0), (1000.0, -1000.0, -1000.0), (1000.0, -1000.0, 1000.0), (1000.0, 1000.0, -1000.0), (1000.0, 1000.0, 1000.0)], [], [(0, 1, 3, 2), (2, 3, 7, 6), (6, 7, 5, 4), (4, 5, 1, 0), (2, 6, 4, 0), (7, 3, 1, 5)])
me_cube_001.use_remesh_preserve_volume = False
me_cube_001.use_remesh_preserve_attributes = False
me_cube_001.use_mirror_vertex_groups = False
me_cube_001.update()
me_cube_008 = bpy.data.meshes.new('Cube.008')
me_cube_008.from_pydata([(-424.9, -720.0, 884.9), (-424.9, 334.2, 884.9), (639.5, -720.0, 884.9), (639.5, 334.2, 884.9), (-424.9, -720.0, 884.9), (-424.9, 334.2, 884.9), (639.5, 334.2, 884.9), (639.5, -720.0, 884.9), (674.3, 981.8, -166.9), (674.3, 981.8, 448.4), (391.4, 981.8, -166.9), (391.4, 981.8, 448.4), (936.7, -948.4, -531.8), (936.7, -948.4, -224.1), (936.7, 965.9, -224.1), (970.0, -948.4, -531.8), (970.0, -948.4, -224.1), (970.0, 965.9, -531.8), (970.0, 965.9, -224.1), (-863.3, 969.2, -533.9), (-863.3, 969.2, -226.2), (958.9, 926.3, -533.9), (958.9, 969.2, -533.9), (958.9, 969.2, -226.2), (-757.4, -789.1, 96.84), (-753.5, -789.5, 96.84), (-749.8, -791.0, 96.84), (-746.3, -793.4, 96.84), (-743.3, -796.6, 96.84), (-740.8, -800.5, 96.84), (-739.0, -804.9, 96.84), (-737.8, -809.8, 96.84), (-737.4, -814.8, 96.84), (-737.8, -819.8, 96.84), (-739.0, -824.6, 96.84), (-740.8, -829.1, 96.84), (-743.3, -833.0, 96.84), (-746.3, -836.1, 96.84), (-749.8, -838.5, 96.84), (-753.5, -840.0, 96.84), (-757.4, -840.5, 96.84), (-761.3, -840.0, 96.84), (-765.1, -838.5, 96.84), (-768.6, -836.1, 96.84), (-771.6, -833.0, 96.84), (-774.1, -829.1, 96.84), (-775.9, -824.6, 96.84), (-777.1, -819.8, 96.84), (-777.4, -814.8, 96.84), (-777.1, -809.8, 96.84), (-775.9, -804.9, 96.84), (-774.1, -800.5, 96.84), (-771.6, -796.6, 96.84), (-768.6, -793.4, 96.84), (-765.1, -791.0, 96.84), (-761.3, -789.5, 96.84), (887.9, -789.1, 96.84), (891.8, -789.5, 96.84), (895.5, -791.0, 96.84), (899.0, -793.4, 96.84), (902.0, -796.6, 96.84), (904.5, -800.5, 96.84), (906.4, -804.9, 96.84), (907.5, -809.8, 96.84), (907.9, -814.8, 96.84), (907.5, -819.8, 96.84), (906.4, -824.6, 96.84), (904.5, -829.1, 96.84), (902.0, -833.0, 96.84), (899.0, -836.1, 96.84), (895.5, -838.5, 96.84), (891.8, -840.0, 96.84), (887.9, -840.5, 96.84), (884.0, -840.0, 96.84), (880.2, -838.5, 96.84), (876.8, -836.1, 96.84), (873.8, -833.0, 96.84), (871.3, -829.1, 96.84), (869.4, -824.6, 96.84), (868.3, -819.8, 96.84), (867.9, -814.8, 96.84), (868.3, -809.8, 96.84), (869.4, -804.9, 96.84), (871.3, -800.5, 96.84), (873.8, -796.6, 96.84), (876.8, -793.4, 96.84), (880.2, -791.0, 96.84), (884.0, -789.5, 96.84), (-757.4, 895.8, 96.84), (-753.5, 895.4, 96.84), (-749.8, 893.9, 96.84), (-746.3, 891.5, 96.84), (-743.3, 888.3, 96.84), (-740.8, 884.4, 96.84), (-739.0, 880.0, 96.84), (-737.8, 875.2, 96.84), (-737.4, 870.1, 96.84), (-737.8, 865.1, 96.84), (-739.0, 860.3, 96.84), (-740.8, 855.8, 96.84), (-743.3, 852.0, 96.84), (-746.3, 848.8, 96.84), (-749.8, 846.4, 96.84), (-753.5, 844.9, 96.84), (-757.4, 844.4, 96.84), (-761.3, 844.9, 96.84), (-765.1, 846.4, 96.84), (-768.6, 848.8, 96.84), (-771.6, 852.0, 96.84), (-774.1, 855.8, 96.84), (-775.9, 860.3, 96.84), (-777.1, 865.1, 96.84), (-777.4, 870.1, 96.84), (-777.1, 875.2, 96.84), (-775.9, 880.0, 96.84), (-774.1, 884.4, 96.84), (-771.6, 888.3, 96.84), (-768.6, 891.5, 96.84), (-765.1, 893.9, 96.84), (-761.3, 895.4, 96.84), (887.9, 895.8, 96.84), (891.8, 895.4, 96.84), (895.5, 893.9, 96.84), (899.0, 891.5, 96.84), (902.0, 888.3, 96.84), (904.5, 884.4, 96.84), (906.4, 880.0, 96.84), (907.5, 875.2, 96.84), (907.9, 870.1, 96.84), (907.5, 865.1, 96.84), (906.4, 860.3, 96.84), (904.5, 855.8, 96.84), (902.0, 852.0, 96.84), (899.0, 848.8, 96.84), (895.5, 846.4, 96.84), (891.8, 844.9, 96.84), (887.9, 844.4, 96.84), (884.0, 844.9, 96.84), (880.2, 846.4, 96.84), (876.8, 848.8, 96.84), (873.8, 852.0, 96.84), (871.3, 855.8, 96.84), (869.4, 860.3, 96.84), (868.3, 865.1, 96.84), (867.9, 870.1, 96.84), (868.3, 875.2, 96.84), (869.4, 880.0, 96.84), (871.3, 884.4, 96.84), (873.8, 888.3, 96.84), (876.8, 891.5, 96.84), (880.2, 893.9, 96.84), (884.0, 895.4, 96.84), (-836.0, -735.0, -273.3), (-836.0, -735.0, 265.2), (-680.5, -735.0, -273.3), (-680.5, -735.0, 265.2), (-836.0, 776.0, -273.3), (-836.0, 776.0, 265.2), (-680.5, 776.0, -273.3), (-680.5, 776.0, 265.2), (803.4, 776.0, -273.3), (803.4, 776.0, 265.2), (803.4, -728.5, -273.3), (803.4, -728.5, 265.2), (-537.5, 320.6, 957.7), (-533.6, 320.1, 957.7), (-529.8, 318.7, 957.7), (-526.4, 316.3, 957.7), (-523.3, 313.1, 957.7), (-520.9, 309.2, 957.7), (-519.0, 304.8, 957.7), (-517.9, 299.9, 957.7), (-517.5, 294.9, 957.7), (-517.9, 289.9, 957.7), (-519.0, 285.1, 957.7), (-520.9, 280.6, 957.7), (-523.3, 276.7, 957.7), (-526.4, 273.5, 957.7), (-529.8, 271.2, 957.7), (-533.6, 269.7, 957.7), (-537.5, 269.2, 957.7), (-541.4, 269.7, 957.7), (-545.1, 271.2, 957.7), (-548.6, 273.5, 957.7), (-551.6, 276.7, 957.7), (-554.1, 280.6, 957.7), (-556.0, 285.1, 957.7), (-557.1, 289.9, 957.7), (-557.5, 294.9, 957.7), (-557.1, 299.9, 957.7), (-556.0, 304.8, 957.7), (-554.1, 309.2, 957.7), (-551.6, 313.1, 957.7), (-548.6, 316.3, 957.7), (-545.1, 318.7, 957.7), (-541.4, 320.1, 957.7), (-538.9, -652.0, 974.3), (-535.0, -652.5, 974.3), (-531.3, -653.9, 974.3), (-527.8, -656.3, 974.3), (-524.8, -659.5, 974.3), (-522.3, -663.4, 974.3), (-520.4, -667.8, 974.3), (-519.3, -672.7, 974.3), (-518.9, -677.7, 974.3), (-519.3, -682.7, 974.3), (-520.4, -687.5, 974.3), (-522.3, -692.0, 974.3), (-524.8, -695.9, 974.3), (-527.8, -699.1, 974.3), (-531.3, -701.4, 974.3), (-535.0, -702.9, 974.3), (-538.9, -703.4, 974.3), (-542.8, -702.9, 974.3), (-546.6, -701.4, 974.3), (-550.0, -699.1, 974.3), (-553.1, -695.9, 974.3), (-555.5, -692.0, 974.3), (-557.4, -687.5, 974.3), (-558.5, -682.7, 974.3), (-558.9, -677.7, 974.3), (-558.5, -672.7, 974.3), (-557.4, -667.8, 974.3), (-555.5, -663.4, 974.3), (-553.1, -659.5, 974.3), (-550.0, -656.3, 974.3), (-546.6, -653.9, 974.3), (-542.8, -652.5, 974.3), (821.9, -652.0, 974.3), (825.8, -652.5, 974.3), (829.5, -653.9, 974.3), (833.0, -656.3, 974.3), (836.0, -659.5, 974.3), (838.5, -663.4, 974.3), (840.3, -667.8, 974.3), (841.5, -672.7, 974.3), (841.9, -677.7, 974.3), (841.5, -682.7, 974.3), (840.3, -687.5, 974.3), (838.5, -692.0, 974.3), (836.0, -695.9, 974.3), (833.0, -699.1, 974.3), (829.5, -701.4, 974.3), (825.8, -702.9, 974.3), (821.9, -703.4, 974.3), (818.0, -702.9, 974.3), (814.2, -701.4, 974.3), (810.7, -699.1, 974.3), (807.7, -695.9, 974.3), (805.2, -692.0, 974.3), (803.4, -687.5, 974.3), (802.2, -682.7, 974.3), (801.9, -677.7, 974.3), (802.2, -672.7, 974.3), (803.4, -667.8, 974.3), (805.2, -663.4, 974.3), (807.7, -659.5, 974.3), (810.7, -656.3, 974.3), (814.2, -653.9, 974.3), (818.0, -652.5, 974.3), (821.9, 320.6, 974.3), (825.8, 320.1, 974.3), (829.5, 318.7, 974.3), (833.0, 316.3, 974.3), (836.0, 313.1, 974.3), (838.5, 309.2, 974.3), (840.3, 304.8, 974.3), (841.5, 299.9, 974.3), (841.9, 294.9, 974.3), (841.5, 289.9, 974.3), (840.3, 285.1, 974.3), (838.5, 280.6, 974.3), (836.0, 276.7, 974.3), (833.0, 273.5, 974.3), (829.5, 271.2, 974.3), (825.8, 269.7, 974.3), (821.9, 269.2, 974.3), (818.0, 269.7, 974.3), (814.2, 271.2, 974.3), (810.7, 273.5, 974.3), (807.7, 276.7, 974.3), (805.2, 280.6, 974.3), (803.4, 285.1, 974.3), (802.2, 289.9, 974.3), (801.9, 294.9, 974.3), (802.2, 299.9, 974.3), (803.4, 304.8, 974.3), (805.2, 309.2, 974.3), (807.7, 313.1, 974.3), (810.7, 316.3, 974.3), (814.2, 318.7, 974.3), (818.0, 320.1, 974.3), (-540.0, 365.0, 717.5), (-529.2, 363.6, 717.5), (-518.7, 359.6, 717.5), (-509.1, 353.0, 717.5), (-500.7, 344.1, 717.5), (-493.8, 333.3, 717.5), (-488.7, 320.9, 717.5), (-485.5, 307.5, 717.5), (-484.4, 293.6, 717.5), (-485.5, 279.6, 717.5), (-488.7, 266.2, 717.5), (-493.8, 253.9, 717.5), (-500.7, 243.1, 717.5), (-509.1, 234.2, 717.5), (-518.7, 227.6, 717.5), (-529.2, 223.5, 717.5), (-540.0, 222.1, 717.5), (-550.8, 223.5, 717.5), (-561.3, 227.6, 717.5), (-570.9, 234.2, 717.5), (-579.3, 243.1, 717.5), (-586.2, 253.9, 717.5), (-591.3, 266.2, 717.5), (-594.5, 279.6, 717.5), (-595.6, 293.6, 717.5), (-594.5, 307.5, 717.5), (-591.3, 320.9, 717.5), (-586.2, 333.3, 717.5), (-579.3, 344.1, 717.5), (-570.9, 353.0, 717.5), (-561.3, 359.6, 717.5), (-550.8, 363.6, 717.5), (-540.0, -607.2, 717.5), (-529.2, -608.6, 717.5), (-518.7, -612.7, 717.5), (-509.1, -619.3, 717.5), (-500.7, -628.2, 717.5), (-493.8, -639.0, 717.5), (-488.7, -651.3, 717.5), (-485.5, -664.7, 717.5), (-484.4, -678.7, 717.5), (-485.5, -692.6, 717.5), (-488.7, -706.0, 717.5), (-493.8, -718.3, 717.5), (-500.7, -729.2, 717.5), (-509.1, -738.1, 717.5), (-518.7, -744.7, 717.5), (-529.2, -748.7, 717.5), (-540.0, -750.1, 717.5), (-550.8, -748.7, 717.5), (-561.3, -744.7, 717.5), (-570.9, -738.1, 717.5), (-579.3, -729.2, 717.5), (-586.2, -718.3, 717.5), (-591.3, -706.0, 717.5), (-594.5, -692.6, 717.5), (-595.6, -678.7, 717.5), (-594.5, -664.7, 717.5), (-591.3, -651.3, 717.5), (-586.2, -639.0, 717.5), (-579.3, -628.2, 717.5), (-570.9, -619.3, 717.5), (-561.3, -612.7, 717.5), (-550.8, -608.6, 717.5), (820.8, -607.2, 717.5), (831.6, -608.6, 717.5), (842.0, -612.7, 717.5), (851.6, -619.3, 717.5), (860.1, -628.2, 717.5), (867.0, -639.0, 717.5), (872.1, -651.3, 717.5), (875.3, -664.7, 717.5), (876.3, -678.7, 717.5), (875.3, -692.6, 717.5), (872.1, -706.0, 717.5), (867.0, -718.3, 717.5), (860.1, -729.2, 717.5), (851.6, -738.1, 717.5), (842.0, -744.7, 717.5), (831.6, -748.7, 717.5), (820.8, -750.1, 717.5), (809.9, -748.7, 717.5), (799.5, -744.7, 717.5), (789.9, -738.1, 717.5), (781.5, -729.2, 717.5), (774.6, -718.3, 717.5), (769.4, -706.0, 717.5), (766.3, -692.6, 717.5), (765.2, -678.7, 717.5), (766.3, -664.7, 717.5), (769.4, -651.3, 717.5), (774.6, -639.0, 717.5), (781.5, -628.2, 717.5), (789.9, -619.3, 717.5), (799.5, -612.7, 717.5), (809.9, -608.6, 717.5), (820.8, 365.0, 717.5), (831.6, 363.6, 717.5), (842.0, 359.6, 717.5), (851.6, 353.0, 717.5), (860.1, 344.1, 717.5), (867.0, 333.3, 717.5), (872.1, 320.9, 717.5), (875.3, 307.5, 717.5), (876.3, 293.6, 717.5), (875.3, 279.6, 717.5), (872.1, 266.2, 717.5), (867.0, 253.9, 717.5), (860.1, 243.1, 717.5), (851.6, 234.2, 717.5), (842.0, 227.6, 717.5), (831.6, 223.5, 717.5), (820.8, 222.1, 717.5), (809.9, 223.5, 717.5), (799.5, 227.6, 717.5), (789.9, 234.2, 717.5), (781.5, 243.1, 717.5), (774.6, 253.9, 717.5), (769.4, 266.2, 717.5), (766.3, 279.6, 717.5), (765.2, 293.6, 717.5), (766.3, 307.5, 717.5), (769.4, 320.9, 717.5), (774.6, 333.3, 717.5), (781.5, 344.1, 717.5), (789.9, 353.0, 717.5), (799.5, 359.6, 717.5), (809.9, 363.6, 717.5), (-977.8, -971.4, -843.2), (-977.8, 971.4, -843.2), (977.8, -971.4, -843.2), (977.8, 971.4, -843.2), (-955.6, -942.9, 846.2), (-955.6, 942.9, 846.2), (955.6, -942.9, 846.2), (955.6, 942.9, 846.2), (-1000.0, -1000.0, -1000.0), (-1000.0, -1000.0, 1000.0), (-1000.0, 1000.0, -1000.0), (-1000.0, 1000.0, 1000.0), (1000.0, -1000.0, -1000.0), (1000.0, -1000.0, 1000.0), (1000.0, 1000.0, -1000.0), (1000.0, 1000.0, 1000.0), (-977.8, -971.4, -1000.0), (-977.8, 971.4, -1000.0), (955.6, 942.9, -843.2), (955.6, -942.9, -843.2), (977.8, 971.4, -1000.0), (-955.6, 942.9, -843.2), (-955.6, -942.9, -843.2), (977.8, -971.4, -1000.0), (867.0, 253.9, 846.2), (820.8, 365.0, 846.2), (809.9, 363.6, 846.2), (799.5, 359.6, 846.2), (769.4, 266.2, 846.2), (774.6, 253.9, 846.2), (766.3, 279.6, 846.2), (781.5, 243.1, 846.2), (809.9, 223.5, 846.2), (820.8, 222.1, 846.2), (799.5, 227.6, 846.2), (875.3, 307.5, 846.2), (851.6, 353.0, 846.2), (876.3, 293.6, 846.2), (872.1, 320.9, 846.2), (831.6, 223.5, 846.2), (781.5, 344.1, 846.2), (789.9, 353.0, 846.2), (774.6, 333.3, 846.2), (875.3, 279.6, 846.2), (851.6, 234.2, 846.2), (860.1, 243.1, 846.2), (872.1, 266.2, 846.2), (765.2, 293.6, 846.2), (789.9, 234.2, 846.2), (766.3, 307.5, 846.2), (860.1, 344.1, 846.2), (842.0, 227.6, 846.2), (867.0, 333.3, 846.2), (769.4, 320.9, 846.2), (842.0, 359.6, 846.2), (831.6, 363.6, 846.2), (867.0, -718.3, 846.2), (820.8, -607.2, 846.2), (809.9, -608.6, 846.2), (799.5, -612.7, 846.2), (769.4, -706.0, 846.2), (774.6, -718.3, 846.2), (766.3, -692.6, 846.2), (781.5, -729.2, 846.2), (809.9, -748.7, 846.2), (820.8, -750.1, 846.2), (799.5, -744.7, 846.2), (875.3, -664.7, 846.2), (851.6, -619.3, 846.2), (876.3, -678.7, 846.2), (872.1, -651.3, 846.2), (831.6, -748.7, 846.2), (781.5, -628.2, 846.2), (789.9, -619.3, 846.2), (774.6, -639.0, 846.2), (875.3, -692.6, 846.2), (851.6, -738.1, 846.2), (860.1, -729.2, 846.2), (872.1, -706.0, 846.2), (765.2, -678.7, 846.2), (789.9, -738.1, 846.2), (766.3, -664.7, 846.2), (860.1, -628.2, 846.2), (842.0, -744.7, 846.2), (867.0, -639.0, 846.2), (769.4, -651.3, 846.2), (842.0, -612.7, 846.2), (831.6, -608.6, 846.2), (-493.8, -718.3, 846.2), (-540.0, -607.2, 846.2), (-550.8, -608.6, 846.2), (-561.3, -612.7, 846.2), (-591.3, -706.0, 846.2), (-586.2, -718.3, 846.2), (-594.5, -692.6, 846.2), (-579.3, -729.2, 846.2), (-550.8, -748.7, 846.2), (-540.0, -750.1, 846.2), (-561.3, -744.7, 846.2), (-485.5, -664.7, 846.2), (-509.1, -619.3, 846.2), (-484.4, -678.7, 846.2), (-488.7, -651.3, 846.2), (-529.2, -748.7, 846.2), (-579.3, -628.2, 846.2), (-570.9, -619.3, 846.2), (-586.2, -639.0, 846.2), (-485.5, -692.6, 846.2), (-509.1, -738.1, 846.2), (-500.7, -729.2, 846.2), (-488.7, -706.0, 846.2), (-595.6, -678.7, 846.2), (-570.9, -738.1, 846.2), (-594.5, -664.7, 846.2), (-500.7, -628.2, 846.2), (-518.7, -744.7, 846.2), (-493.8, -639.0, 846.2), (-591.3, -651.3, 846.2), (-518.7, -612.7, 846.2), (-529.2, -608.6, 846.2), (-493.8, 253.9, 846.2), (-540.0, 365.0, 846.2), (-550.8, 363.6, 846.2), (-561.3, 359.6, 846.2), (-591.3, 266.2, 846.2), (-586.2, 253.9, 846.2), (-594.5, 279.6, 846.2), (-579.3, 243.1, 846.2), (-550.8, 223.5, 846.2), (-540.0, 222.1, 846.2), (-561.3, 227.6, 846.2), (-485.5, 307.5, 846.2), (-509.1, 353.0, 846.2), (-484.4, 293.6, 846.2), (-488.7, 320.9, 846.2), (-529.2, 223.5, 846.2), (-579.3, 344.1, 846.2), (-570.9, 353.0, 846.2), (-586.2, 333.3, 846.2), (-485.5, 279.6, 846.2), (-509.1, 234.2, 846.2), (-500.7, 243.1, 846.2), (-488.7, 266.2, 846.2), (-595.6, 293.6, 846.2), (-570.9, 234.2, 846.2), (-594.5, 307.5, 846.2), (-500.7, 344.1, 846.2), (-518.7, 227.6, 846.2), (-493.8, 333.3, 846.2), (-591.3, 320.9, 846.2), (-518.7, 359.6, 846.2), (-529.2, 363.6, 846.2), (838.5, 280.6, 717.5), (821.9, 320.6, 717.5), (818.0, 320.1, 717.5), (814.2, 318.7, 717.5), (803.4, 285.1, 717.5), (805.2, 280.6, 717.5), (802.2, 289.9, 717.5), (807.7, 276.7, 717.5), (818.0, 269.7, 717.5), (821.9, 269.2, 717.5), (814.2, 271.2, 717.5), (841.5, 299.9, 717.5), (833.0, 316.3, 717.5), (841.9, 294.9, 717.5), (840.3, 304.8, 717.5), (825.8, 269.7, 717.5), (807.7, 313.1, 717.5), (810.7, 316.3, 717.5), (805.2, 309.2, 717.5), (841.5, 289.9, 717.5), (833.0, 273.5, 717.5), (836.0, 276.7, 717.5), (840.3, 285.1, 717.5), (801.9, 294.9, 717.5), (810.7, 273.5, 717.5), (802.2, 299.9, 717.5), (836.0, 313.1, 717.5), (829.5, 271.2, 717.5), (838.5, 309.2, 717.5), (803.4, 304.8, 717.5), (829.5, 318.7, 717.5), (825.8, 320.1, 717.5), (838.5, -692.0, 717.5), (821.9, -652.0, 717.5), (818.0, -652.5, 717.5), (814.2, -653.9, 717.5), (803.4, -687.5, 717.5), (805.2, -692.0, 717.5), (802.2, -682.7, 717.5), (807.7, -695.9, 717.5), (818.0, -702.9, 717.5), (821.9, -703.4, 717.5), (814.2, -701.4, 717.5), (841.5, -672.7, 717.5), (833.0, -656.3, 717.5), (841.9, -677.7, 717.5), (840.3, -667.8, 717.5), (825.8, -702.9, 717.5), (807.7, -659.5, 717.5), (810.7, -656.3, 717.5), (805.2, -663.4, 717.5), (841.5, -682.7, 717.5), (833.0, -699.1, 717.5), (836.0, -695.9, 717.5), (840.3, -687.5, 717.5), (801.9, -677.7, 717.5), (810.7, -699.1, 717.5), (802.2, -672.7, 717.5), (836.0, -659.5, 717.5), (829.5, -701.4, 717.5), (838.5, -663.4, 717.5), (803.4, -667.8, 717.5), (829.5, -653.9, 717.5), (825.8, -652.5, 717.5), (-522.3, -692.0, 717.5), (-538.9, -652.0, 717.5), (-542.8, -652.5, 717.5), (-546.6, -653.9, 717.5), (-557.4, -687.5, 717.5), (-555.5, -692.0, 717.5), (-558.5, -682.7, 717.5), (-553.1, -695.9, 717.5), (-542.8, -702.9, 717.5), (-538.9, -703.4, 717.5), (-546.6, -701.4, 717.5), (-519.3, -672.7, 717.5), (-527.8, -656.3, 717.5), (-518.9, -677.7, 717.5), (-520.4, -667.8, 717.5), (-535.0, -702.9, 717.5), (-553.1, -659.5, 717.5), (-550.0, -656.3, 717.5), (-555.5, -663.4, 717.5), (-519.3, -682.7, 717.5), (-527.8, -699.1, 717.5), (-524.8, -695.9, 717.5), (-520.4, -687.5, 717.5), (-558.9, -677.7, 717.5), (-550.0, -699.1, 717.5), (-558.5, -672.7, 717.5), (-524.8, -659.5, 717.5), (-531.3, -701.4, 717.5), (-522.3, -663.4, 717.5), (-557.4, -667.8, 717.5), (-531.3, -653.9, 717.5), (-535.0, -652.5, 717.5), (-520.9, 280.6, 717.5), (-537.5, 320.6, 717.5), (-541.4, 320.1, 717.5), (-545.1, 318.7, 717.5), (-556.0, 285.1, 717.5), (-554.1, 280.6, 717.5), (-557.1, 289.9, 717.5), (-551.6, 276.7, 717.5), (-541.4, 269.7, 717.5), (-537.5, 269.2, 717.5), (-545.1, 271.2, 717.5), (-517.9, 299.9, 717.5), (-526.4, 316.3, 717.5), (-517.5, 294.9, 717.5), (-519.0, 304.8, 717.5), (-533.6, 269.7, 717.5), (-551.6, 313.1, 717.5), (-548.6, 316.3, 717.5), (-554.1, 309.2, 717.5), (-517.9, 289.9, 717.5), (-526.4, 273.5, 717.5), (-523.3, 276.7, 717.5), (-519.0, 285.1, 717.5), (-557.5, 294.9, 717.5), (-548.6, 273.5, 717.5), (-557.1, 299.9, 717.5), (-523.3, 313.1, 717.5), (-529.8, 271.2, 717.5), (-520.9, 309.2, 717.5), (-556.0, 304.8, 717.5), (-529.8, 318.7, 717.5), (-533.6, 320.1, 717.5), (955.6, -728.5, 265.2), (955.6, -942.9, 265.2), (803.4, -942.9, -273.3), (803.4, -942.9, 265.2), (955.6, 942.9, 265.2), (955.6, 776.0, 265.2), (803.4, 942.9, 265.2), (-680.5, 942.9, 265.2), (-836.0, 942.9, 265.2), (-680.5, -942.9, 265.2), (-680.5, -942.9, -273.3), (-836.0, -942.9, -273.3), (-836.0, -942.9, 265.2), (-694.6, -942.9, 265.2), (-680.5, -942.9, -224.5), (-822.0, -942.9, -273.3), (-836.0, -942.9, 216.4), (904.5, 855.8, -273.3), (887.9, 895.8, -273.3), (884.0, 895.4, -273.3), (880.2, 893.9, -273.3), (869.4, 860.3, -273.3), (871.3, 855.8, -273.3), (868.3, 865.1, -273.3), (873.8, 852.0, -273.3), (884.0, 844.9, -273.3), (887.9, 844.4, -273.3), (880.2, 846.4, -273.3), (907.5, 875.2, -273.3), (899.0, 891.5, -273.3), (907.9, 870.1, -273.3), (906.4, 880.0, -273.3), (891.8, 844.9, -273.3), (873.8, 888.3, -273.3), (876.8, 891.5, -273.3), (871.3, 884.4, -273.3), (907.5, 865.1, -273.3), (899.0, 848.8, -273.3), (902.0, 852.0, -273.3), (906.4, 860.3, -273.3), (867.9, 870.1, -273.3), (876.8, 848.8, -273.3), (868.3, 875.2, -273.3), (902.0, 888.3, -273.3), (895.5, 846.4, -273.3), (904.5, 884.4, -273.3), (869.4, 880.0, -273.3), (895.5, 893.9, -273.3), (891.8, 895.4, -273.3), (-740.8, 855.8, -273.3), (-757.4, 895.8, -273.3), (-761.3, 895.4, -273.3), (-765.1, 893.9, -273.3), (-775.9, 860.3, -273.3), (-774.1, 855.8, -273.3), (-777.1, 865.1, -273.3), (-771.6, 852.0, -273.3), (-761.3, 844.9, -273.3), (-757.4, 844.4, -273.3), (-765.1, 846.4, -273.3), (-737.8, 875.2, -273.3), (-746.3, 891.5, -273.3), (-737.4, 870.1, -273.3), (-739.0, 880.0, -273.3), (-753.5, 844.9, -273.3), (-771.6, 888.3, -273.3), (-768.6, 891.5, -273.3), (-774.1, 884.4, -273.3), (-737.8, 865.1, -273.3), (-746.3, 848.8, -273.3), (-743.3, 852.0, -273.3), (-739.0, 860.3, -273.3), (-777.4, 870.1, -273.3), (-768.6, 848.8, -273.3), (-777.1, 875.2, -273.3), (-743.3, 888.3, -273.3), (-749.8, 846.4, -273.3), (-740.8, 884.4, -273.3), (-775.9, 880.0, -273.3), (-749.8, 893.9, -273.3), (-753.5, 895.4, -273.3), (904.5, -829.1, -273.3), (887.9, -789.1, -273.3), (884.0, -789.5, -273.3), (880.2, -791.0, -273.3), (869.4, -824.6, -273.3), (871.3, -829.1, -273.3), (868.3, -819.8, -273.3), (873.8, -833.0, -273.3), (884.0, -840.0, -273.3), (887.9, -840.5, -273.3), (880.2, -838.5, -273.3), (907.5, -809.8, -273.3), (899.0, -793.4, -273.3), (907.9, -814.8, -273.3), (906.4, -804.9, -273.3), (891.8, -840.0, -273.3), (873.8, -796.6, -273.3), (876.8, -793.4, -273.3), (871.3, -800.5, -273.3), (907.5, -819.8, -273.3), (899.0, -836.1, -273.3), (902.0, -833.0, -273.3), (906.4, -824.6, -273.3), (867.9, -814.8, -273.3), (876.8, -836.1, -273.3), (868.3, -809.8, -273.3), (902.0, -796.6, -273.3), (895.5, -838.5, -273.3), (904.5, -800.5, -273.3), (869.4, -804.9, -273.3), (895.5, -791.0, -273.3), (891.8, -789.5, -273.3), (-740.8, -829.1, -273.3), (-757.4, -789.1, -273.3), (-761.3, -789.5, -273.3), (-765.1, -791.0, -273.3), (-775.9, -824.6, -273.3), (-774.1, -829.1, -273.3), (-777.1, -819.8, -273.3), (-771.6, -833.0, -273.3), (-761.3, -840.0, -273.3), (-757.4, -840.5, -273.3), (-765.1, -838.5, -273.3), (-737.8, -809.8, -273.3), (-746.3, -793.4, -273.3), (-737.4, -814.8, -273.3), (-739.0, -804.9, -273.3), (-753.5, -840.0, -273.3), (-771.6, -796.6, -273.3), (-768.6, -793.4, -273.3), (-774.1, -800.5, -273.3), (-737.8, -819.8, -273.3), (-746.3, -836.1, -273.3), (-743.3, -833.0, -273.3), (-739.0, -824.6, -273.3), (-777.4, -814.8, -273.3), (-768.6, -836.1, -273.3), (-777.1, -809.8, -273.3), (-743.3, -796.6, -273.3), (-749.8, -838.5, -273.3), (-740.8, -800.5, -273.3), (-775.9, -804.9, -273.3), (-749.8, -791.0, -273.3), (-753.5, -789.5, -273.3), (955.6, 926.3, -533.9), (955.6, 942.9, -533.9), (-863.3, 942.9, -533.9), (803.4, 926.3, -226.2), (-836.0, 926.3, -226.2), (-836.0, 926.3, -273.3), (-680.5, 926.3, -226.2), (-680.5, 926.3, -273.3), (-693.5, 926.3, -273.3), (-822.7, 926.3, -273.3), (-863.3, 942.9, -226.2), (803.4, 942.9, -226.2), (-680.5, 942.9, -226.2), (-836.0, 942.9, -226.2), (803.4, 926.3, -273.3), (818.1, 926.3, -273.3), (955.6, 776.0, -224.1), (955.6, -942.9, -531.8), (958.9, 926.3, -531.8), (958.9, 965.9, -531.8), (955.6, 926.3, -531.8), (936.7, -942.9, -531.8), (936.7, -728.5, -273.3), (936.7, -762.6, -273.3), (936.7, -942.9, -273.3), (936.7, 776.0, -224.1), (936.7, -728.5, -224.1), (955.6, -728.5, -224.1), (936.7, 776.0, -273.3), (936.7, 965.9, -226.2), (936.7, 926.3, -226.2), (936.7, 926.3, -273.3), (936.7, 914.1, -273.3), (958.9, 965.9, -226.2), (-1000.0, 188.2, 274.1), (-955.6, 188.2, 274.1), (-1000.0, -136.9, 274.1), (-955.6, -136.9, 274.1), (-1000.0, -140.0, 187.0), (-955.6, -140.0, 187.0), (-1000.0, 191.4, 187.0), (-955.6, 191.4, 187.0), (-1000.0, -136.9, 99.98), (-955.6, -136.9, 99.98), (-1000.0, 188.2, 99.98), (-955.6, 188.2, 99.98), (-1000.0, -127.4, 16.28), (-955.6, -127.4, 16.28), (-1000.0, 178.8, 16.28), (-955.6, 178.8, 16.28), (-1000.0, -112.1, -60.85), (-955.6, -112.1, -60.85), (-1000.0, 163.5, -60.85), (-955.6, 163.5, -60.85), (-1000.0, 142.8, -128.5), (-955.6, 142.8, -128.5), (-1000.0, -91.51, -128.5), (-955.6, -91.51, -128.5), (-1000.0, 117.7, -183.9), (-955.6, 117.7, -183.9), (-1000.0, -66.4, -183.9), (-955.6, -66.4, -183.9), (-1000.0, -37.75, -225.2), (-955.6, -37.75, -225.2), (-1000.0, 89.08, -225.2), (-955.6, 89.08, -225.2), (-1000.0, -6.661, -250.6), (-955.6, -6.661, -250.6), (-1000.0, 25.67, -259.1), (-955.6, 25.67, -259.1), (-1000.0, 58.0, -250.6), (-955.6, 58.0, -250.6), (-1000.0, 178.8, 357.8), (-955.6, 178.8, 357.8), (-1000.0, -127.4, 357.8), (-955.6, -127.4, 357.8), (-1000.0, 163.5, 434.9), (-955.6, 163.5, 434.9), (-1000.0, 142.8, 502.5), (-955.6, 142.8, 502.5), (-1000.0, -112.1, 434.9), (-955.6, -112.1, 434.9), (-1000.0, -91.51, 502.5), (-955.6, -91.51, 502.5), (-1000.0, -66.4, 558.0), (-955.6, -66.4, 558.0), (-1000.0, 117.7, 558.0), (-955.6, 117.7, 558.0), (-1000.0, 89.08, 599.2), (-955.6, 89.08, 599.2), (-1000.0, -37.75, 599.2), (-955.6, -37.75, 599.2), (-1000.0, 58.0, 624.6), (-955.6, 58.0, 624.6), (-1000.0, -6.661, 624.6), (-955.6, -6.661, 624.6), (-1000.0, 25.67, 633.2), (-955.6, 25.67, 633.2), (1000.0, 477.1, 13.77), (955.6, 477.1, 13.77), (1000.0, 162.8, 13.77), (955.6, 162.8, 13.77), (1000.0, 162.8, -447.8), (955.6, 162.8, -224.1), (970.0, 162.8, -224.1), (970.0, 162.8, -447.8), (1000.0, 477.1, -447.8), (970.0, 477.1, -447.8), (955.6, 477.1, -224.1), (970.0, 477.1, -224.1), (-300.2, 1000.0, 77.11), (-300.2, 942.9, 77.11), (-300.2, 1000.0, -230.6), (-300.2, 969.2, -230.6), (-466.8, 1000.0, -230.6), (-466.8, 969.2, -230.6), (-466.8, 942.9, -226.2), (-466.8, 969.2, -226.2), (-466.8, 1000.0, 77.11), (-466.8, 942.9, 77.11), (-300.2, 942.9, -226.2), (-300.2, 969.2, -226.2), (657.0, 1000.0, 448.4), (699.1, 942.9, 448.4), (366.6, 942.9, 448.4), (408.7, 1000.0, 448.4), (657.0, 1000.0, -166.9), (699.1, 942.9, -166.9), (408.7, 1000.0, -166.9), (366.6, 942.9, -166.9), (366.6, 942.9, 265.2), (699.1, 942.9, 265.2), (-463.7, -758.4, 1000.0), (-463.7, 372.6, 1000.0), (-424.9, 293.6, 846.2), (-424.9, 334.2, 846.2), (-424.9, -678.7, 846.2), (-424.9, -720.0, 846.2), (639.5, -720.0, 846.2), (495.7, -720.0, 846.2), (639.5, 334.2, 846.2), (639.5, -678.7, 846.2), (639.5, -698.0, 846.2), (639.5, 293.6, 846.2), (678.3, 372.6, 1000.0), (678.3, -758.4, 1000.0)], [], [(1, 5, 4, 0), (4, 977, 990, 7), (0, 4, 7, 2), (3, 6, 5, 1), (2, 7, 6, 3), (6, 989, 978, 5), (7, 990, 989, 6), (5, 978, 977, 4), (8, 972, 976, 968, 9), (10, 973, 970, 11), (12, 866, 869, 868, 867, 871, 13), (17, 15, 16, 949, 950, 952, 954, 18), (15, 12, 13, 16), (18, 954, 953, 861, 870, 14), (19, 22, 23, 966, 958, 960, 962, 20), (22, 21, 863, 864, 878, 23), (21, 845, 865, 863), (19, 847, 846, 845, 21, 22), (23, 878, 874, 875, 848, 856, 965, 966), (25, 26, 27, 28, 29, 30, 31, 32, 33, 34, 35, 36, 37, 38, 39, 40, 41, 42, 43, 44, 45, 46, 47, 48, 49, 50, 51, 52, 53, 54, 55, 24), (57, 58, 59, 60, 61, 62, 63, 64, 65, 66, 67, 68, 69, 70, 71, 72, 73, 74, 75, 76, 77, 78, 79, 80, 81, 82, 83, 84, 85, 86, 87, 56), (89, 90, 91, 92, 93, 94, 95, 96, 97, 98, 99, 100, 101, 102, 103, 104, 105, 106, 107, 108, 109, 110, 111, 112, 113, 114, 115, 116, 117, 118, 119, 88), (121, 122, 123, 124, 125, 126, 127, 128, 129, 130, 131, 132, 133, 134, 135, 136, 137, 138, 139, 140, 141, 142, 143, 144, 145, 146, 147, 148, 149, 150, 151, 120), (152, 153, 155, 154), (154, 155, 709, 710), (152, 836, 819, 817, 818, 820, 837, 823, 821, 822, 828, 840, 833, 834, 813, 835, 832, 826, 154, 710, 711), (155, 153, 712, 709), (156, 157, 708, 858, 849, 850), (158, 159, 157, 156), (160, 161, 706, 856, 848, 859), (162, 163, 700, 872, 871, 867), (162, 804, 787, 785, 786, 788, 805, 791, 789, 790, 796, 808, 801, 802, 781, 803, 800, 794, 868, 869, 702), (165, 166, 167, 168, 169, 170, 171, 172, 173, 174, 175, 176, 177, 178, 179, 180, 181, 182, 183, 184, 185, 186, 187, 188, 189, 190, 191, 192, 193, 194, 195, 164), (197, 198, 199, 200, 201, 202, 203, 204, 205, 206, 207, 208, 209, 210, 211, 212, 213, 214, 215, 216, 217, 218, 219, 220, 221, 222, 223, 224, 225, 226, 227, 196), (229, 230, 231, 232, 233, 234, 235, 236, 237, 238, 239, 240, 241, 242, 243, 244, 245, 246, 247, 248, 249, 250, 251, 252, 253, 254, 255, 256, 257, 258, 259, 228), (261, 262, 263, 264, 265, 266, 267, 268, 269, 270, 271, 272, 273, 274, 275, 276, 277, 278, 279, 280, 281, 282, 283, 284, 285, 286, 287, 288, 289, 290, 291, 260), (292, 541, 571, 293), (293, 571, 570, 294), (294, 570, 552, 295), (295, 552, 566, 296), (296, 566, 568, 297), (297, 568, 554, 298), (298, 554, 551, 299), (299, 551, 553, 300), (300, 553, 559, 301), (301, 559, 562, 302), (302, 562, 540, 303), (303, 540, 561, 304), (304, 561, 560, 305), (305, 560, 567, 306), (306, 567, 555, 307), (307, 555, 549, 308), (308, 549, 548, 309), (309, 548, 550, 310), (310, 550, 564, 311), (311, 564, 547, 312), (312, 547, 545, 313), (313, 545, 544, 314), (314, 544, 546, 315), (315, 546, 563, 316), (316, 563, 565, 317), (317, 565, 569, 318), (318, 569, 558, 319), (319, 558, 556, 320), (320, 556, 557, 321), (321, 557, 543, 322), (322, 543, 542, 323), (323, 542, 541, 292), (324, 509, 539, 325), (325, 539, 538, 326), (326, 538, 520, 327), (327, 520, 534, 328), (328, 534, 536, 329), (329, 536, 522, 330), (330, 522, 519, 331), (331, 519, 521, 332), (332, 521, 527, 333), (333, 527, 530, 334), (334, 530, 508, 335), (335, 508, 529, 336), (336, 529, 528, 337), (337, 528, 535, 338), (338, 535, 523, 339), (339, 523, 517, 340), (340, 517, 516, 341), (341, 516, 518, 342), (342, 518, 532, 343), (343, 532, 515, 344), (344, 515, 513, 345), (345, 513, 512, 346), (346, 512, 514, 347), (347, 514, 531, 348), (348, 531, 533, 349), (349, 533, 537, 350), (350, 537, 526, 351), (351, 526, 524, 352), (352, 524, 525, 353), (353, 525, 511, 354), (354, 511, 510, 355), (355, 510, 509, 324), (324, 325, 326, 327, 328, 329, 330, 331, 332, 649, 647, 650, 664, 662, 648, 666, 667, 637, 638, 639, 653, 652, 654, 665, 661, 659, 348, 349, 350, 351, 352, 353, 354, 355), (356, 477, 507, 357), (357, 507, 506, 358), (358, 506, 488, 359), (359, 488, 502, 360), (360, 502, 504, 361), (361, 504, 490, 362), (362, 490, 487, 363), (363, 487, 489, 364), (364, 489, 495, 365), (365, 495, 498, 366), (366, 498, 476, 367), (367, 476, 497, 368), (368, 497, 496, 369), (369, 496, 503, 370), (370, 503, 491, 371), (371, 491, 485, 372), (372, 485, 484, 373), (373, 484, 486, 374), (374, 486, 500, 375), (375, 500, 483, 376), (376, 483, 481, 377), (377, 481, 480, 378), (378, 480, 482, 379), (379, 482, 499, 380), (380, 499, 501, 381), (381, 501, 505, 382), (382, 505, 494, 383), (383, 494, 492, 384), (384, 492, 493, 385), (385, 493, 479, 386), (386, 479, 478, 387), (387, 478, 477, 356), (356, 357, 358, 359, 360, 361, 362, 363, 364, 617, 615, 618, 632, 630, 616, 634, 635, 605, 606, 607, 621, 620, 622, 633, 629, 627, 380, 381, 382, 383, 384, 385, 386, 387), (388, 445, 475, 389), (389, 475, 474, 390), (390, 474, 456, 391), (391, 456, 470, 392), (392, 470, 472, 393), (393, 472, 458, 394), (394, 458, 455, 395), (395, 455, 457, 396), (396, 457, 463, 397), (397, 463, 466, 398), (398, 466, 444, 399), (399, 444, 465, 400), (400, 465, 464, 401), (401, 464, 471, 402), (402, 471, 459, 403), (403, 459, 453, 404), (404, 453, 452, 405), (405, 452, 454, 406), (406, 454, 468, 407), (407, 468, 451, 408), (408, 451, 449, 409), (409, 449, 448, 410), (410, 448, 450, 411), (411, 450, 467, 412), (412, 467, 469, 413), (413, 469, 473, 414), (414, 473, 462, 415), (415, 462, 460, 416), (416, 460, 461, 417), (417, 461, 447, 418), (418, 447, 446, 419), (419, 446, 445, 388), (388, 389, 390, 391, 392, 393, 394, 395, 396, 585, 583, 586, 600, 598, 584, 602, 603, 573, 574, 575, 589, 588, 590, 601, 597, 595, 412, 413, 414, 415, 416, 417, 418, 419), (423, 438, 441, 442, 420, 421), (427, 426, 489, 487, 490, 504, 502, 488, 506, 507, 477, 478, 479, 493, 492, 494, 505, 501, 499, 986, 988, 467, 450, 448, 449, 451, 468, 454, 452, 453, 459, 471, 464, 465, 444, 466, 463, 457), (428, 429, 883, 887, 891, 895, 901, 905, 907, 911, 913, 915, 909, 903, 899, 897, 893, 889, 885, 431, 430), (430, 431, 963, 959, 957, 434), (434, 435, 943, 951, 947, 432), (432, 433, 429, 428), (430, 434, 432, 443, 440, 437), (435, 989, 990, 977, 429, 433), (441, 438, 846, 847, 855, 858, 708, 425), (436, 443, 432, 428, 430, 437), (440, 423, 421, 437), (439, 442, 424, 712, 716, 711, 715, 710, 702, 869, 866, 862), (443, 422, 423, 440), (439, 438, 423, 422, 420, 442), (442, 441, 425, 886, 890, 894, 898, 900, 904, 910, 916, 914, 912, 908, 906, 902, 896, 892, 888, 884, 424), (436, 420, 422, 443), (438, 439, 862, 865, 845, 846), (437, 421, 420, 436), (457, 455, 458, 472, 470, 456, 474, 475, 445, 446, 447, 461, 460, 462, 473, 469, 467, 425, 427), (424, 984, 983, 987, 499, 482, 480, 481, 483, 500, 486, 484, 485, 491, 503, 496, 497, 476, 498, 495, 489, 426), (424, 531, 514, 512, 513, 515, 532, 518, 516, 517, 523, 535, 528, 529, 508, 530, 527, 521, 981, 982, 984), (467, 988, 985, 980, 979, 553, 551, 554, 568, 566, 552, 570, 571, 541, 542, 543, 557, 556, 558, 569, 565, 563, 425), (591, 269, 268, 585), (593, 272, 271, 572), (572, 271, 270, 594), (597, 285, 284, 595), (583, 267, 266, 586), (585, 268, 267, 583), (600, 265, 264, 598), (573, 260, 291, 574), (580, 277, 276, 581), (590, 287, 286, 601), (581, 276, 275, 587), (574, 291, 290, 575), (598, 264, 263, 584), (596, 279, 278, 582), (584, 263, 262, 602), (412, 595, 578, 576, 577, 579, 596, 582, 580, 581, 587, 599, 592, 593, 572, 594, 591, 585, 396, 397, 398, 399, 400, 401, 402, 403, 404, 405, 406, 407, 408, 409, 410, 411), (592, 273, 272, 593), (589, 289, 288, 588), (601, 286, 285, 597), (599, 274, 273, 592), (579, 280, 279, 596), (576, 282, 281, 577), (603, 261, 260, 573), (586, 266, 265, 600), (595, 284, 283, 578), (594, 270, 269, 591), (582, 278, 277, 580), (575, 290, 289, 589), (602, 262, 261, 603), (587, 275, 274, 599), (578, 283, 282, 576), (588, 288, 287, 590), (577, 281, 280, 579), (623, 237, 236, 617), (625, 240, 239, 604), (604, 239, 238, 626), (629, 253, 252, 627), (615, 235, 234, 618), (617, 236, 235, 615), (632, 233, 232, 630), (605, 228, 259, 606), (612, 245, 244, 613), (622, 255, 254, 633), (613, 244, 243, 619), (606, 259, 258, 607), (630, 232, 231, 616), (628, 247, 246, 614), (616, 231, 230, 634), (624, 241, 240, 625), (621, 257, 256, 620), (633, 254, 253, 629), (380, 627, 610, 608, 609, 611, 628, 614, 612, 613, 619, 631, 624, 625, 604, 626, 623, 617, 364, 365, 366, 367, 368, 369, 370, 371, 372, 373, 374, 375, 376, 377, 378, 379), (631, 242, 241, 624), (611, 248, 247, 628), (608, 250, 249, 609), (635, 229, 228, 605), (618, 234, 233, 632), (627, 252, 251, 610), (626, 238, 237, 623), (614, 246, 245, 612), (607, 258, 257, 621), (634, 230, 229, 635), (619, 243, 242, 631), (610, 251, 250, 608), (620, 256, 255, 622), (609, 249, 248, 611), (655, 205, 204, 649), (657, 208, 207, 636), (636, 207, 206, 658), (661, 221, 220, 659), (647, 203, 202, 650), (649, 204, 203, 647), (664, 201, 200, 662), (637, 196, 227, 638), (644, 213, 212, 645), (348, 659, 642, 640, 641, 643, 660, 646, 644, 645, 651, 663, 656, 657, 636, 658, 655, 649, 332, 333, 334, 335, 336, 337, 338, 339, 340, 341, 342, 343, 344, 345, 346, 347), (654, 223, 222, 665), (645, 212, 211, 651), (638, 227, 226, 639), (662, 200, 199, 648), (660, 215, 214, 646), (648, 199, 198, 666), (656, 209, 208, 657), (653, 225, 224, 652), (665, 222, 221, 661), (663, 210, 209, 656), (643, 216, 215, 660), (640, 218, 217, 641), (667, 197, 196, 637), (650, 202, 201, 664), (659, 220, 219, 642), (658, 206, 205, 655), (646, 214, 213, 644), (639, 226, 225, 653), (666, 198, 197, 667), (651, 211, 210, 663), (642, 219, 218, 640), (652, 224, 223, 654), (641, 217, 216, 643), (292, 293, 294, 295, 296, 297, 298, 299, 300, 681, 679, 682, 696, 694, 680, 698, 699, 669, 670, 671, 685, 684, 686, 697, 693, 691, 316, 317, 318, 319, 320, 321, 322, 323), (687, 173, 172, 681), (689, 176, 175, 668), (668, 175, 174, 690), (693, 189, 188, 691), (679, 171, 170, 682), (681, 172, 171, 679), (696, 169, 168, 694), (669, 164, 195, 670), (676, 181, 180, 677), (686, 191, 190, 697), (677, 180, 179, 683), (316, 691, 674, 672, 673, 675, 692, 678, 676, 677, 683, 695, 688, 689, 668, 690, 687, 681, 300, 301, 302, 303, 304, 305, 306, 307, 308, 309, 310, 311, 312, 313, 314, 315), (670, 195, 194, 671), (694, 168, 167, 680), (692, 183, 182, 678), (680, 167, 166, 698), (688, 177, 176, 689), (685, 193, 192, 684), (697, 190, 189, 693), (695, 178, 177, 688), (675, 184, 183, 692), (672, 186, 185, 673), (699, 165, 164, 669), (682, 170, 169, 696), (691, 188, 187, 674), (690, 174, 173, 687), (678, 182, 181, 676), (671, 194, 193, 685), (698, 166, 165, 699), (683, 179, 178, 695), (674, 187, 186, 672), (684, 192, 191, 686), (673, 185, 184, 675), (702, 703, 163, 162), (703, 701, 700, 163), (705, 704, 706, 161), (425, 708, 707, 975, 969, 968, 976, 706, 704, 427), (707, 708, 157, 159), (702, 710, 714, 709, 713, 712, 424, 426, 701, 703), (711, 712, 153, 152), (736, 129, 128, 730), (738, 132, 131, 717), (717, 131, 130, 739), (742, 145, 144, 740), (728, 127, 126, 731), (730, 128, 127, 728), (745, 125, 124, 743), (718, 120, 151, 719), (725, 137, 136, 726), (735, 147, 146, 746), (726, 136, 135, 732), (719, 151, 150, 720), (743, 124, 123, 729), (741, 139, 138, 727), (729, 123, 122, 747), (737, 133, 132, 738), (734, 149, 148, 733), (746, 146, 145, 742), (744, 134, 133, 737), (724, 140, 139, 741), (721, 142, 141, 722), (748, 121, 120, 718), (731, 126, 125, 745), (740, 144, 143, 723), (739, 130, 129, 736), (727, 138, 137, 725), (740, 723, 721, 722, 724, 741, 727, 725, 726, 732, 744, 737, 738, 717, 739, 736, 730, 877, 873, 160, 859, 860), (720, 150, 149, 734), (747, 122, 121, 748), (732, 135, 134, 744), (723, 143, 142, 721), (733, 148, 147, 735), (722, 141, 140, 724), (768, 97, 96, 762), (770, 100, 99, 749), (749, 99, 98, 771), (774, 113, 112, 772), (760, 95, 94, 763), (762, 96, 95, 760), (777, 93, 92, 775), (750, 88, 119, 751), (757, 105, 104, 758), (767, 115, 114, 778), (758, 104, 103, 764), (751, 119, 118, 752), (775, 92, 91, 761), (773, 107, 106, 759), (761, 91, 90, 779), (769, 101, 100, 770), (766, 117, 116, 765), (778, 114, 113, 774), (755, 753, 754, 756, 773, 759, 757, 758, 764, 776, 769, 770, 749, 771, 768, 762, 853, 852, 158, 156, 850, 854, 772), (776, 102, 101, 769), (756, 108, 107, 773), (753, 110, 109, 754), (780, 89, 88, 750), (763, 94, 93, 777), (772, 112, 111, 755), (771, 98, 97, 768), (759, 106, 105, 757), (752, 118, 117, 766), (779, 90, 89, 780), (764, 103, 102, 776), (755, 111, 110, 753), (765, 116, 115, 767), (754, 109, 108, 756), (800, 65, 64, 794), (802, 68, 67, 781), (781, 67, 66, 803), (806, 81, 80, 804), (792, 63, 62, 795), (794, 64, 63, 792), (809, 61, 60, 807), (782, 56, 87, 783), (789, 73, 72, 790), (799, 83, 82, 810), (790, 72, 71, 796), (783, 87, 86, 784), (807, 60, 59, 793), (805, 75, 74, 791), (793, 59, 58, 811), (801, 69, 68, 802), (798, 85, 84, 797), (810, 82, 81, 806), (808, 70, 69, 801), (788, 76, 75, 805), (785, 78, 77, 786), (812, 57, 56, 782), (795, 62, 61, 809), (804, 80, 79, 787), (803, 66, 65, 800), (791, 74, 73, 789), (784, 86, 85, 798), (811, 58, 57, 812), (796, 71, 70, 808), (787, 79, 78, 785), (797, 84, 83, 799), (786, 77, 76, 788), (832, 33, 32, 826), (834, 36, 35, 813), (813, 35, 34, 835), (838, 49, 48, 836), (824, 31, 30, 827), (826, 32, 31, 824), (841, 29, 28, 839), (814, 24, 55, 815), (821, 41, 40, 822), (831, 51, 50, 842), (822, 40, 39, 828), (815, 55, 54, 816), (839, 28, 27, 825), (837, 43, 42, 823), (825, 27, 26, 843), (833, 37, 36, 834), (830, 53, 52, 829), (842, 50, 49, 838), (840, 38, 37, 833), (820, 44, 43, 837), (817, 46, 45, 818), (844, 25, 24, 814), (827, 30, 29, 841), (836, 48, 47, 819), (835, 34, 33, 832), (823, 42, 41, 821), (816, 54, 53, 830), (843, 26, 25, 844), (828, 39, 38, 840), (819, 47, 46, 817), (829, 52, 51, 831), (154, 826, 824, 827, 841, 839, 825, 843, 844, 814, 815, 816, 830, 829, 831, 842, 838, 836, 152), (818, 45, 44, 820), (849, 851, 852, 853, 854, 850), (852, 851, 857, 707, 159, 158), (854, 853, 762, 760, 763, 777, 775, 761, 779, 780, 750, 751, 752, 766, 765, 767, 778, 774, 772), (860, 876, 877, 730, 728, 731, 745, 743, 729, 747, 748, 718, 719, 720, 734, 733, 735, 746, 742, 740), (847, 19, 20, 855), (857, 961, 964, 956, 965, 856, 706, 976, 972, 974, 975, 707), (873, 870, 861, 705, 161, 160), (861, 953, 944, 946, 948, 872, 700, 701, 426, 427, 704, 705), (875, 876, 860, 859, 848), (874, 14, 870, 873, 877, 876, 875), (864, 17, 18, 14, 874, 878), (866, 12, 15, 17, 864, 863, 865, 862), (867, 868, 794, 792, 795, 809, 807, 793, 811, 812, 782, 783, 784, 798, 797, 799, 810, 806, 804, 162), (911, 912, 914, 913), (901, 902, 906, 905), (905, 906, 908, 907), (937, 938, 942, 941), (915, 916, 910, 909), (913, 914, 916, 915), (903, 904, 900, 899), (885, 886, 880, 879), (881, 882, 884, 883), (931, 932, 934, 933), (883, 884, 888, 887), (879, 880, 918, 917), (899, 900, 898, 897), (431, 885, 879, 917, 921, 923, 931, 933, 937, 941, 939, 935, 929, 927, 925, 919, 881, 883, 429), (925, 926, 920, 919), (897, 898, 894, 893), (895, 896, 902, 901), (921, 922, 924, 923), (933, 934, 938, 937), (891, 892, 896, 895), (927, 928, 926, 925), (935, 936, 930, 929), (889, 890, 886, 885), (909, 910, 904, 903), (941, 942, 940, 939), (907, 908, 912, 911), (919, 920, 882, 881), (424, 884, 882, 920, 926, 928, 930, 936, 940, 942, 938, 934, 932, 924, 922, 918, 880, 886, 425), (917, 918, 922, 921), (939, 940, 936, 935), (893, 894, 890, 889), (887, 888, 892, 891), (923, 924, 932, 931), (929, 930, 928, 927), (432, 947, 945, 943, 435, 433), (952, 951, 943, 944, 953, 954), (948, 949, 16, 13, 871, 872), (950, 947, 951, 952), (947, 950, 949, 948, 946, 945), (945, 946, 944, 943), (957, 958, 966, 965, 956, 955), (434, 957, 955, 963, 970, 973, 971), (960, 959, 963, 964, 961, 962), (962, 961, 857, 851, 849, 858, 855, 20), (959, 960, 958, 957), (955, 956, 964, 963), (967, 970, 963, 431, 435, 434, 971), (967, 9, 968, 969, 11, 970), (973, 10, 974, 972, 8, 971), (971, 8, 9, 967), (974, 10, 11, 969, 975), (983, 2, 3, 985, 988, 986, 987), (979, 981, 521, 519, 522, 536, 534, 520, 538, 539, 509, 510, 511, 525, 524, 526, 537, 533, 531, 424, 425, 563, 546, 544, 545, 547, 564, 550, 548, 549, 555, 567, 560, 561, 540, 562, 559, 553), (982, 0, 2, 983, 984), (987, 986, 499), (980, 1, 0, 982, 981, 979), (429, 977, 978, 989, 435, 431), (985, 3, 1, 980)])
me_cube_008.materials.append(mat_enclosuremat)
me_cube_008.use_remesh_preserve_volume = False
me_cube_008.use_remesh_preserve_attributes = False
me_cube_008.use_mirror_vertex_groups = False
me_cube_008.update()

# ---- objects
ob_enclosurecap = bpy.data.objects.new('EnclosureCap', me_cube_014)
ob_input = bpy.data.objects.new('Input', me_cylinder_005)
ob_displaypcb = bpy.data.objects.new('DisplayPcb', me_cube_002)
ob_displayvisible_001 = bpy.data.objects.new('DisplayVisible.001', me_cube_018)
ob_conn1 = bpy.data.objects.new('Conn1', me_cube_009)
ob_conn2 = bpy.data.objects.new('Conn2', me_cube_010)
ob_displayvisible = bpy.data.objects.new('DisplayVisible', me_cube_004)
ob_displayouter = bpy.data.objects.new('DisplayOuter', me_cube_003)
ob_pcb = bpy.data.objects.new('pcb', me_cube)
ob_usb = bpy.data.objects.new('USB', me_cube_005)
ob_encoder = bpy.data.objects.new('Encoder', me_cylinder)
ob_powersw = bpy.data.objects.new('PowerSw', me_cube_001)
ob_enclosure = bpy.data.objects.new('Enclosure', me_cube_008)
ob_lamp = bpy.data.objects.new('Lamp', light_lamp)
ob_camera = bpy.data.objects.new('Camera', cam_camera)

# ---- transforms, parenting, visibility, modifiers, constraints
ob_enclosurecap.location = (37.02, -33.4, 5.196)
ob_enclosurecap.scale = (0.045, 0.035, 0.013)
ob_enclosurecap.hide_viewport = True
ob_enclosurecap.lineart.crease_threshold = 0.0
ob_input.location = (-4.822, -32.5, 7.627)
ob_input.rotation_euler = (0.0, 1.571, 0.0)
ob_input.scale = (0.0058, 0.0058, 0.009)
ob_input.hide_viewport = True
ob_input.lineart.crease_threshold = 0.0
ob_displaypcb.location = (43.4, -40.15, 13.44)
ob_displaypcb.scale = (0.0336, 0.02005, 0.0008)
ob_displaypcb.display_type = 'SOLID'
ob_displaypcb.lineart.crease_threshold = 0.0
ob_displayvisible_001.parent = ob_displaypcb
ob_displayvisible_001.matrix_parent_inverse = Matrix(((29.76, 0.0, 0.0, 1000.0), (0.0, 49.88, 0.0, -997.5), (1.907e-06, 0.0, 1250.0, -1000.0), (0.0, 0.0, 0.0, 1.0)))
ob_displayvisible_001.location = (-35.15, 20.0, 2.763)
ob_displayvisible_001.scale = (0.02395, 0.01845, 0.0013)
ob_displayvisible_001.hide_viewport = True
ob_displayvisible_001.lineart.crease_threshold = 0.0
ob_conn1.parent = ob_displaypcb
ob_conn1.matrix_parent_inverse = Matrix(((29.76, 0.0, -7.629e-06, -1292.0), (0.0, 49.88, 0.0, 2002.0), (3.725e-05, 0.0, 1250.0, -1.875e+04), (0.0, 0.0, 0.0, 1.0)))
ob_conn1.location = (73.75, -39.25, 16.83)
ob_conn1.scale = (0.00275, 0.0115, 0.001)
ob_conn1.lineart.crease_threshold = 0.0
ob_conn2.parent = ob_displaypcb
ob_conn2.matrix_parent_inverse = Matrix(((29.76, 0.0, -7.629e-06, -1292.0), (0.0, 49.88, 0.0, 2002.0), (3.725e-05, 0.0, 1250.0, -1.875e+04), (0.0, 0.0, 0.0, 1.0)))
ob_conn2.location = (13.03, -39.92, 16.83)
ob_conn2.scale = (0.00275, 0.006, 0.001)
ob_conn2.lineart.crease_threshold = 0.0
ob_displayvisible.parent = ob_displaypcb
ob_displayvisible.matrix_parent_inverse = Matrix(((29.76, 0.0, 0.0, 1000.0), (0.0, 49.88, 0.0, -997.5), (1.907e-06, 0.0, 1250.0, -1000.0), (0.0, 0.0, 0.0, 1.0)))
ob_displayvisible.location = (-35.15, 20.0, 2.763)
ob_displayvisible.scale = (0.02395, 0.01845, 0.0013)
ob_displayvisible.hide_viewport = True
ob_displayvisible.lineart.crease_threshold = 0.0
ob_displayouter.parent = ob_displaypcb
ob_displayouter.matrix_parent_inverse = Matrix(((29.76, 0.0, 0.0, 1000.0), (0.0, 49.88, 0.0, -997.5), (1.907e-06, 0.0, 1250.0, -1000.0), (0.0, 0.0, 0.0, 1.0)))
ob_displayouter.location = (-33.6, 20.0, 2.763)
ob_displayouter.scale = (0.0276, 0.02005, 0.00125)
ob_displayouter.lineart.crease_threshold = 0.0
ob_pcb.location = (40.0, -32.5, 0.8)
ob_pcb.scale = (40.0, 32.5, 0.8)
ob_pcb.lock_rotations_4d = False
ob_pcb.empty_display_type = 'ARROWS'
ob_pcb.color = (0.002301, 0.5071, 0.0, 1.0)
ob_pcb.display_type = 'SOLID'
ob_pcb.lineart.crease_threshold = 0.0
ob_usb.parent = ob_pcb
ob_usb.matrix_parent_inverse = Matrix(((0.025, 0.0, 0.0, -1.0), (0.0, 0.03077, 0.0, 1.0), (0.0, 0.0, 1.25, -1.0), (0.0, 0.0, 0.0, 1.0)))
ob_usb.location = (79.76, -22.2, 2.375)
ob_usb.scale = (0.005, 0.0055, 0.003)
ob_usb.hide_viewport = True
ob_usb.hide_select = True
ob_usb.lineart.crease_threshold = 0.0
ob_encoder.parent = ob_pcb
ob_encoder.matrix_parent_inverse = Matrix(((0.025, 0.0, 0.0, -1.0), (0.0, 0.03077, 0.0, 1.0), (0.0, 0.0, 1.25, -1.0), (0.0, 0.0, 0.0, 1.0)))
ob_encoder.location = (61.0, -5.401, 7.026)
ob_encoder.scale = (0.009, 0.009, 0.004)
ob_encoder.hide_viewport = True
ob_encoder.lineart.crease_threshold = 0.0
ob_powersw.parent = ob_pcb
ob_powersw.matrix_parent_inverse = Matrix(((0.025, 0.0, 0.0, -1.0), (0.0, 0.03077, 0.0, 1.0), (0.0, 0.0, 1.25, -1.0), (0.0, 0.0, 0.0, 1.0)))
ob_powersw.location = (19.77, 0.08502, 4.199)
ob_powersw.scale = (0.00375, 0.005, 0.002)
ob_powersw.hide_viewport = True
ob_powersw.lineart.crease_threshold = 0.0
ob_enclosure.location = (37.02, -33.4, 5.196)
ob_enclosure.scale = (0.045, 0.035, 0.013)
ob_enclosure.lineart.crease_threshold = 0.0
ob_lamp.location = (12.24, 9.45, 5.904)
ob_lamp.rotation_euler = (0.6503, 0.05522, 1.866)
ob_lamp.lock_rotations_4d = False
ob_lamp.empty_display_type = 'ARROWS'
ob_lamp.color = (0.0, 0.0, 0.0, 0.0)
ob_lamp.lineart.crease_threshold = 0.0
ob_camera.location = (97.41, -75.47, 5.344)
ob_camera.rotation_euler = (1.109, 0.0, 0.8149)
ob_camera.lock_rotations_4d = False
ob_camera.empty_display_type = 'ARROWS'
ob_camera.color = (0.0, 0.0, 0.0, 0.0)
ob_camera.display_type = 'WIRE'
ob_camera.lineart.crease_threshold = 0.0

# ---- collection membership
col_collection_1.objects.link(ob_enclosurecap)
col_collection_1.objects.link(ob_input)
col_collection_1.objects.link(ob_displaypcb)
col_collection_1.objects.link(ob_displayvisible_001)
col_collection_1.objects.link(ob_conn1)
col_collection_1.objects.link(ob_conn2)
col_collection_1.objects.link(ob_displayvisible)
col_collection_1.objects.link(ob_displayouter)
col_collection_1.objects.link(ob_pcb)
col_collection_1.objects.link(ob_usb)
col_collection_1.objects.link(ob_encoder)
col_collection_1.objects.link(ob_powersw)
col_collection_1.objects.link(ob_enclosure)
col_collection_1.objects.link(ob_lamp)
col_collection_1.objects.link(ob_camera)

# ---- scene / render settings (as saved in the file)
scene.camera = ob_camera
scene.frame_start = 1; scene.frame_end = 250; scene.frame_set(1)
scene.render.engine = 'BLENDER_EEVEE_NEXT'
scene.render.resolution_percentage = 50
scene.render.dither_intensity = 0.0
scene.cycles.use_denoising = False
scene.cycles.samples = 128
scene.cycles.sampling_pattern = 'TABULATED_SOBOL'
scene.cycles.use_adaptive_sampling = False
scene.cycles.use_light_tree = False
scene.cycles.blur_glossy = 0.0
scene.cycles.sample_clamp_indirect = 0.0
scene.view_settings.view_transform = 'Standard'
scene.unit_settings.scale_length = 0.001
bpy.context.view_layer.update()

